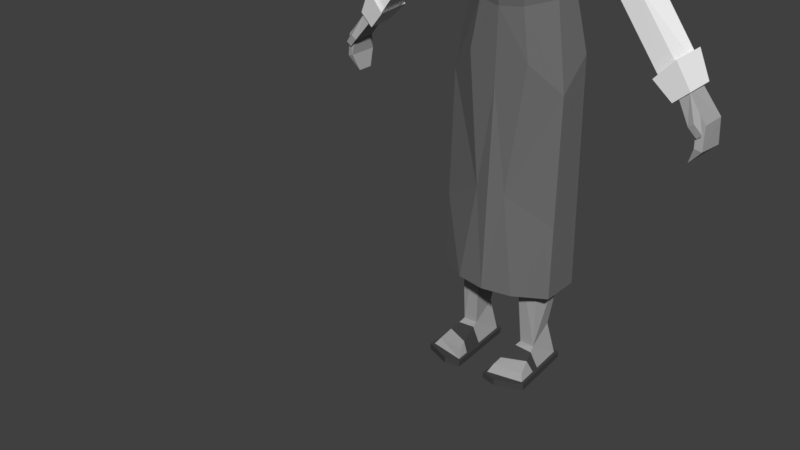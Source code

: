 # Source: Kris.blend  (saved by Blender 2.79.0; exported with 4.5.12 LTS)
import bpy
from mathutils import Matrix  # noqa: F401  (used for matrix-valued properties, if any)

bpy.ops.wm.read_factory_settings(use_empty=True)
scene = bpy.context.scene
scene.name = 'Scene'

# ---- collections
col_collection_1 = bpy.data.collections.new('Collection 1'); scene.collection.children.link(col_collection_1)

# ---- materials (node trees are filled in below, after node groups)
mat_skin = bpy.data.materials.new('Skin')
mat_skin.alpha_threshold = 0.0
mat_skin.use_transparent_shadow = False
mat_skin.diffuse_color = (0.3801, 0.3801, 0.3801, 1.0)
mat_skin.roughness = 0.5
mat_skin.line_color = (0.0, 0.0, 0.0, 1.0)
mat_dress = bpy.data.materials.new('Dress')
mat_dress.alpha_threshold = 0.0
mat_dress.use_transparent_shadow = False
mat_dress.diffuse_color = (0.1574, 0.1574, 0.1574, 1.0)
mat_dress.roughness = 0.5
mat_blouse = bpy.data.materials.new('Blouse')
mat_blouse.alpha_threshold = 0.0
mat_blouse.use_transparent_shadow = False
mat_blouse.diffuse_color = (0.855, 0.855, 0.855, 1.0)
mat_blouse.roughness = 0.5
mat_shoes = bpy.data.materials.new('Shoes')
mat_shoes.alpha_threshold = 0.0
mat_shoes.use_transparent_shadow = False
mat_shoes.diffuse_color = (0.06072, 0.06072, 0.06072, 1.0)
mat_shoes.roughness = 0.5
mat_buttons = bpy.data.materials.new('Buttons')
mat_buttons.alpha_threshold = 0.0
mat_buttons.use_transparent_shadow = False
mat_buttons.diffuse_color = (0.2462, 0.1852, 0.03507, 1.0)
mat_buttons.roughness = 0.5
mat_ribbons = bpy.data.materials.new('Ribbons')
mat_ribbons.alpha_threshold = 0.0
mat_ribbons.use_transparent_shadow = False
mat_ribbons.diffuse_color = (0.7399, 0.7158, 0.04886, 1.0)
mat_ribbons.roughness = 0.5
mat_hair = bpy.data.materials.new('Hair')
mat_hair.alpha_threshold = 0.0
mat_hair.use_transparent_shadow = False
mat_hair.diffuse_color = (0.03741, 0.03741, 0.03741, 1.0)
mat_hair.roughness = 0.5

# ---- material node trees

# ---- world
world_world = bpy.data.worlds.new('World'); scene.world = world_world
world_world.color = (0.05088, 0.05088, 0.05088)
world_world.use_sun_shadow = False
world_world.sun_shadow_jitter_overblur = 0.0
world_world.cycles.sampling_method = 'MANUAL'

# ---- meshes
me_cube = bpy.data.meshes.new('Cube')
me_cube.from_pydata([(1.143, 1.696, -0.6967), (1.143, 1.696, 0.07354), (0.5031, 8.155, 0.421), (0.4293, 6.878, 0.2436), (1.045, 9.175, -0.4524), (1.045, 9.004, -0.01188), (0.8795, 7.128, -0.5511), (1.005, 8.359, -0.5383), (0.8498, 6.995, -0.1081), (1.005, 8.301, 0.03223), (0.421, 7.259, -0.7733), (0.5864, 8.332, -0.9431), (0.4288, 9.047, 0.2443), (0.5374, 9.311, -0.6098), (0.5661, 1.696, 0.41), (0.5661, 1.696, -1.083), (0.7648, 9.381, -0.1865), (0.7552, 9.372, -0.1953), (3.348, 6.114, -0.4639), (3.266, 6.038, -0.03455), (3.027, 5.837, -0.5338), (3.001, 5.812, -0.006506), (2.194, 7.47, -0.06672), (2.236, 7.594, -0.432), (1.976, 7.293, -0.4794), (1.937, 7.241, -0.04286), (1.464, 8.934, -0.4475), (3.107, 6.588, -0.5267), (3.016, 6.514, 0.04882), (1.454, 8.774, -0.02504), (2.701, 6.179, -0.6083), (2.681, 6.145, 0.07868), (2.479, 7.359, -0.4288), (2.109, 7.025, -0.4945), (3.2, 6.166, -0.4168), (3.152, 6.124, -0.0962), (3.012, 6.008, -0.4691), (2.997, 5.994, -0.07526), (3.611, 5.616, -0.4566), (3.569, 5.58, -0.04058), (3.446, 5.478, -0.5244), (3.433, 5.466, -0.0134), (3.62, 5.15, -0.4906), (3.58, 5.161, -0.009167), (3.468, 5.196, -0.569), (3.455, 5.199, 0.02228), (3.35, 4.908, -0.3634), (3.35, 4.908, -0.05853), (3.07, 5.901, -0.06433), (3.226, 6.031, -0.08662), (3.313, 5.619, -0.03127), (3.449, 5.732, -0.05624), (3.57, 5.445, 0.04308), (3.426, 5.604, 0.06853), (3.334, 5.527, 0.05806), (3.479, 5.367, 0.03455), (0.4613, 8.57, 0.3334), (0.7523, 9.253, -0.5432), (0.7587, 9.024, 0.1072), (0.6784, 8.574, 0.1781), (0.5501, 9.011, -0.7066), (0.4474, 8.774, 0.2953), (1.045, 9.319, -0.1957), (1.061, 9.204, -0.4658), (0.8597, 9.753, -0.231), (1.057, 9.027, 0.01315), (0.4749, 8.577, 0.3656), (1.041, 9.35, -0.1946), (0.49, 9.42, -0.1888), (0.7697, 9.274, -0.5664), (0.7724, 9.041, 0.1354), (0.6966, 8.578, 0.2084), (0.5633, 9.018, -0.7389), (0.4214, 9.447, -0.1883), (0.3447, 9.176, 0.1161), (0.2854, 9.375, -0.4652), (0.8899, 9.315, -0.02904), (0.6862, 10.07, -0.1186), (0.8153, 10.86, 0.6271), (0.6481, 10.32, 0.4934), (0.5565, 9.836, 0.1089), (0.77, 11.01, 0.6084), (0.8216, 10.48, -0.009645), (0.8489, 10.97, 0.3524), (1.008, 11.02, -0.1138), (0.8115, 11.16, -0.8179), (0.7418, 11.79, 0.05374), (0.8933, 10.23, 0.03097), (0.8952, 10.02, 0.01609), (0.5925, 11.71, -0.5609), (0.6216, 11.79, 0.8216), (0.92, 11.19, 0.7687), (1.018, 11.07, 0.4236), (0.5639, 10.21, 0.8924), (0.1034, 11.27, 1.092), (0.6335, 9.505, 0.445), (0.2877, 10.46, 1.03), (0.5142, 11.24, 1.051), (0.4599, 11.11, 0.9775), (0.7528, 10.86, 0.8668), (0.9948, 11.32, 0.1376), (1.086, 10.88, 0.1972), (0.6927, 9.529, 0.1281), (0.694, 9.488, 0.2794), (0.8528, 9.543, 0.07654), (0.8391, 9.471, 0.3397), (0.9345, 9.507, 0.2083), (0.7392, 9.924, 0.3047), (0.9001, 9.901, 0.3681), (0.9768, 9.957, 0.2099), (0.8817, 10.0, 0.07345), (0.7468, 9.99, 0.1147), (0.5553, 8.892, 0.4423), (0.8665, 8.754, 0.1686), (0.913, 8.881, 0.3364), (1.097, 8.793, 0.1663), (0.5655, 8.396, 0.4988), (0.7419, 8.006, 0.2957), (0.7885, 8.132, 0.4635), (0.602, 7.692, 0.3153), (0.6452, 8.753, 0.217), (0.6201, 10.26, -0.7827), (0.8308, 9.278, -0.5035), (0.424, 8.751, 0.3455), (0.3628, 7.955, 0.5055), (0.2614, 8.875, 0.3311), (0.4317, 8.922, 0.4208), (0.5396, 9.002, 0.1935), (0.3936, 8.876, 0.2455), (0.227, 8.472, 0.4892), (0.6173, 9.158, 0.3278), (0.913, 8.081, 0.2149), (0.9595, 8.207, 0.3827), (1.115, 8.537, 0.1292), (0.9439, 7.767, 0.1161), (0.5084, 8.49, -0.8482), (0.8375, 10.14, -0.4584), (0.3047, 10.39, -0.9054), (0.5741, 9.686, -0.5056), (0.2466, 9.875, -0.863), (0.3297, 9.435, -0.8287), (0.1732, 7.804, -0.9953), (0.7624, 9.801, -0.8837), (0.4057, 10.82, -0.9244), (0.8198, 10.79, -0.5626), (0.2816, 9.724, -0.0008193), (0.4027, 9.883, -0.2228), (0.5077, 0.476, -0.09757), (0.05078, 5.088, 0.2621), (0.5077, 0.7637, -0.5483), (0.05078, 5.088, -0.7183), (0.7856, 0.476, -0.09757), (0.7569, 5.088, -0.00877), (0.7856, 0.7637, -0.5483), (0.868, 5.088, -0.6298), (0.3777, 2.865, 0.05938), (0.2993, 3.519, -0.5614), (1.02, 3.519, -0.5614), (0.8458, 2.865, -0.01923), (0.332, 3.371, 0.1509), (1.05, 2.729, -0.7024), (0.287, 2.467, -0.7024), (0.8458, 3.371, 0.07232), (0.9285, 0.2246, 0.4577), (0.4123, 0.1192, -0.661), (0.3913, 0.2677, 0.5814), (0.9037, 0.1192, -0.661), (0.3232, 0.1192, 0.6784), (0.9966, 0.1192, 0.5502), (0.9589, 0.1192, -0.7212), (1.062, 0.1192, 0.5997), (0.3562, 0.1192, -0.7203), (0.2693, 0.1192, 0.7398), (0.9634, -4.768e-07, -0.719), (1.065, -4.768e-07, 0.6018), (0.3608, -4.768e-07, -0.7192), (0.2727, -4.768e-07, 0.7411), (0.5603, 0.1192, 0.8066), (0.6575, 0.1192, -0.812), (0.6621, -4.768e-07, -0.8103), (0.5521, -4.768e-07, 0.8103), (0.9656, 0.1192, 0.1465), (0.3409, 0.1192, 0.4129), (0.8665, 0.3419, 0.2167), (0.4222, 0.3326, 0.4016), (0.3686, 0.1192, -0.004186), (0.9532, 0.1192, -0.01602), (0.8196, 0.416, 0.02244), (0.4858, 0.4465, 0.03016), (-1.143, 1.696, -0.6967), (-1.143, 1.696, 0.07354), (-0.5031, 8.155, 0.421), (-0.4293, 6.878, 0.2436), (-1.045, 9.175, -0.4524), (-1.045, 9.004, -0.01188), (-0.8795, 7.128, -0.5511), (-1.005, 8.359, -0.5383), (-0.8498, 6.995, -0.1081), (-1.005, 8.301, 0.03223), (-0.421, 7.259, -0.7733), (-0.5864, 8.332, -0.9431), (-0.4288, 9.047, 0.2443), (-0.5374, 9.311, -0.6098), (-0.5661, 1.696, 0.41), (-0.5661, 1.696, -1.083), (-1.49e-08, 1.696, -1.206), (-1.49e-08, 1.696, 0.5164), (-1.49e-08, 9.38, -0.5763), (-1.49e-08, 8.976, 0.3295), (-0.7648, 9.381, -0.1865), (-1.49e-08, 7.302, -0.8376), (-1.49e-08, 6.833, 0.3256), (-0.7552, 9.372, -0.1953), (-3.348, 6.114, -0.4639), (-3.266, 6.038, -0.03455), (-3.027, 5.837, -0.5338), (-3.001, 5.812, -0.006506), (-2.194, 7.47, -0.06672), (-2.236, 7.594, -0.432), (-1.976, 7.293, -0.4794), (-1.937, 7.241, -0.04286), (-1.464, 8.934, -0.4475), (-3.107, 6.588, -0.5267), (-3.016, 6.514, 0.04882), (-1.454, 8.774, -0.02504), (-2.701, 6.179, -0.6083), (-2.681, 6.145, 0.07868), (-2.479, 7.359, -0.4288), (-2.109, 7.025, -0.4945), (-3.2, 6.166, -0.4168), (-3.152, 6.124, -0.0962), (-3.012, 6.008, -0.4691), (-2.997, 5.994, -0.07526), (-3.611, 5.616, -0.4566), (-3.569, 5.58, -0.04058), (-3.446, 5.478, -0.5244), (-3.433, 5.466, -0.0134), (-3.62, 5.15, -0.4906), (-3.58, 5.161, -0.009167), (-3.468, 5.196, -0.569), (-3.455, 5.199, 0.02228), (-3.35, 4.908, -0.3634), (-3.35, 4.908, -0.05853), (-3.07, 5.901, -0.06433), (-3.226, 6.031, -0.08662), (-3.313, 5.619, -0.03127), (-3.449, 5.732, -0.05624), (-3.57, 5.445, 0.04308), (-3.426, 5.604, 0.06853), (-3.334, 5.527, 0.05806), (-3.479, 5.367, 0.03455), (-0.4613, 8.57, 0.3334), (-1.49e-08, 8.563, 0.4149), (-0.7523, 9.253, -0.5432), (-0.7587, 9.024, 0.1072), (-0.6784, 8.574, 0.1781), (-1.49e-08, 8.844, -0.8105), (-0.5501, 9.011, -0.7066), (-1.49e-08, 8.707, 0.385), (-0.4474, 8.774, 0.2953), (-1.045, 9.319, -0.1957), (-1.061, 9.204, -0.4658), (-0.8597, 9.753, -0.231), (-1.057, 9.027, 0.01315), (-0.4749, 8.577, 0.3656), (-1.041, 9.35, -0.1946), (-0.49, 9.42, -0.1888), (-1.49e-08, 8.537, -0.9178), (-1.49e-08, 8.135, 0.5119), (-1.49e-08, 8.57, 0.4493), (-0.7697, 9.274, -0.5664), (-0.7724, 9.041, 0.1354), (-0.6966, 8.578, 0.2084), (-1.49e-08, 8.855, -0.8444), (-0.5633, 9.018, -0.7389), (-1.49e-08, 9.07, 0.2248), (-0.4214, 9.447, -0.1883), (-0.3447, 9.176, 0.1161), (-0.2854, 9.375, -0.4652), (0.0, 10.0, -0.5524), (-0.8899, 9.315, -0.02904), (0.0, 10.67, 0.8952), (0.0, 9.701, -0.327), (-0.6862, 10.07, -0.1186), (-0.8153, 10.86, 0.6271), (0.0, 10.49, -0.9215), (0.0, 9.493, 0.4473), (-0.6481, 10.32, 0.4934), (0.0, 10.04, 0.75), (0.0, 10.3, 0.6238), (-0.5565, 9.836, 0.1089), (0.0, 11.03, 0.8775), (-0.77, 11.01, 0.6084), (-0.8216, 10.48, -0.009645), (-0.8489, 10.97, 0.3524), (-1.008, 11.02, -0.1138), (-0.8115, 11.16, -0.8179), (-0.7418, 11.79, 0.05374), (-0.8933, 10.23, 0.03097), (-0.8952, 10.02, 0.01609), (0.0, 11.23, -1.137), (0.0, 10.42, -1.031), (0.0, 11.95, -0.7146), (0.0, 11.27, 0.8977), (0.0, 11.66, 0.7434), (0.0, 12.04, 0.1091), (-0.5925, 11.71, -0.5609), (-0.6216, 11.79, 0.8216), (-0.92, 11.19, 0.7687), (-1.018, 11.07, 0.4236), (0.0, 11.85, 0.4231), (-0.5639, 10.21, 0.8924), (-0.1034, 11.27, 1.092), (-0.6335, 9.505, 0.445), (-0.2877, 10.46, 1.03), (-0.5142, 11.24, 1.051), (-0.4599, 11.11, 0.9775), (-0.7528, 10.86, 0.8668), (-0.9948, 11.32, 0.1376), (-1.086, 10.88, 0.1972), (-0.6927, 9.529, 0.1281), (-0.694, 9.488, 0.2794), (-0.8528, 9.543, 0.07654), (-0.8391, 9.471, 0.3397), (-0.9345, 9.507, 0.2083), (-0.7392, 9.924, 0.3047), (-0.9001, 9.901, 0.3681), (-0.9768, 9.957, 0.2099), (-0.8817, 10.0, 0.07345), (-0.7468, 9.99, 0.1147), (-0.5553, 8.892, 0.4423), (-0.8665, 8.754, 0.1686), (-0.913, 8.881, 0.3364), (-1.097, 8.793, 0.1663), (-0.5655, 8.396, 0.4988), (-0.7419, 8.006, 0.2957), (-0.7885, 8.132, 0.4635), (-1.49e-08, 8.99, -1.241), (-0.602, 7.692, 0.3153), (-0.6452, 8.753, 0.217), (-0.6201, 10.26, -0.7827), (-0.8308, 9.278, -0.5035), (-0.424, 8.751, 0.3455), (-0.3628, 7.955, 0.5055), (-0.2614, 8.875, 0.3311), (-0.4317, 8.922, 0.4208), (-0.5396, 9.002, 0.1935), (-0.3936, 8.876, 0.2455), (-0.227, 8.472, 0.4892), (-0.6173, 9.158, 0.3278), (-0.913, 8.081, 0.2149), (-0.9595, 8.207, 0.3827), (-1.115, 8.537, 0.1292), (-0.9439, 7.767, 0.1161), (-0.5084, 8.49, -0.8482), (-0.8375, 10.14, -0.4584), (-0.3047, 10.39, -0.9054), (-0.5741, 9.686, -0.5056), (-0.2466, 9.875, -0.863), (-1.49e-08, 8.955, -1.034), (-0.3297, 9.435, -0.8287), (-0.1732, 7.804, -0.9953), (-0.7624, 9.801, -0.8837), (-0.4057, 10.82, -0.9244), (-0.8198, 10.79, -0.5626), (0.0, 9.583, 0.1139), (-0.2816, 9.724, -0.0008193), (-0.4027, 9.883, -0.2228), (-1.49e-08, 9.23, -0.642), (-0.5077, 0.476, -0.09757), (-0.05078, 5.088, 0.2621), (-0.5077, 0.7637, -0.5483), (-0.05078, 5.088, -0.7183), (-0.7856, 0.476, -0.09757), (-0.7569, 5.088, -0.00877), (-0.7856, 0.7637, -0.5483), (-0.868, 5.088, -0.6298), (-0.3777, 2.865, 0.05938), (-0.2993, 3.519, -0.5614), (-1.02, 3.519, -0.5614), (-0.8458, 2.865, -0.01923), (-0.332, 3.371, 0.1509), (-1.05, 2.729, -0.7024), (-0.287, 2.467, -0.7024), (-0.8458, 3.371, 0.07232), (-0.9285, 0.2246, 0.4577), (-0.4123, 0.1192, -0.661), (-0.3913, 0.2677, 0.5814), (-0.9037, 0.1192, -0.661), (-0.3232, 0.1192, 0.6784), (-0.9966, 0.1192, 0.5502), (-0.9589, 0.1192, -0.7212), (-1.062, 0.1192, 0.5997), (-0.3562, 0.1192, -0.7203), (-0.2693, 0.1192, 0.7398), (-0.9634, -4.768e-07, -0.719), (-1.065, -4.768e-07, 0.6018), (-0.3608, -4.768e-07, -0.7192), (-0.2727, -4.768e-07, 0.7411), (-0.5603, 0.1192, 0.8066), (-0.6575, 0.1192, -0.812), (-0.6621, -4.768e-07, -0.8103), (-0.5521, -4.768e-07, 0.8103), (-0.9656, 0.1192, 0.1465), (-0.3409, 0.1192, 0.4129), (-0.8665, 0.3419, 0.2167), (-0.4222, 0.3326, 0.4016), (-0.3686, 0.1192, -0.004186), (-0.9532, 0.1192, -0.01602), (-0.8196, 0.416, 0.02244), (-0.4858, 0.4465, 0.03016), (0.8597, 9.753, -0.231), (0.8899, 9.315, -0.02904), (0.8952, 10.02, 0.01609), (0.6201, 10.26, -0.7827), (0.8308, 9.278, -0.5035), (0.5084, 8.49, -0.8482), (0.8375, 10.14, -0.4584), (0.3047, 10.39, -0.9054), (0.5741, 9.686, -0.5056), (0.2466, 9.875, -0.863), (0.3297, 9.435, -0.8287), (0.1732, 7.804, -0.9953), (-0.8597, 9.753, -0.231), (-0.8899, 9.315, -0.02904), (-0.8952, 10.02, 0.01609), (0.0, 10.42, -1.031), (-0.6201, 10.26, -0.7827), (-0.8308, 9.278, -0.5035), (-0.5084, 8.49, -0.8482), (-0.8375, 10.14, -0.4584), (-0.3047, 10.39, -0.9054), (-0.5741, 9.686, -0.5056), (-0.2466, 9.875, -0.863), (-1.49e-08, 8.955, -1.034), (-0.3297, 9.435, -0.8287), (-0.1732, 7.804, -0.9953), (1.143, 1.696, -0.6967), (1.143, 1.696, 0.07354), (0.4293, 6.878, 0.2436), (0.5743, 5.972, 0.2676), (0.6086, 6.186, -1.036), (1.098, 6.012, -0.6632), (0.8795, 7.128, -0.5511), (1.103, 5.461, -0.03248), (0.8498, 6.995, -0.1081), (0.421, 7.259, -0.7733), (0.5661, 1.696, 0.41), (0.5661, 1.696, -1.083), (0.5856, 3.756, -1.062), (0.2893, 3.556, 0.348), (1.124, 3.487, -0.6828), (1.128, 3.073, 0.03475), (-1.143, 1.696, -0.6967), (-1.143, 1.696, 0.07354), (-0.4293, 6.878, 0.2436), (-0.5743, 5.972, 0.2676), (-0.6086, 6.186, -1.036), (-1.098, 6.012, -0.6632), (-0.8795, 7.128, -0.5511), (-1.103, 5.461, -0.03248), (-0.8498, 6.995, -0.1081), (-0.421, 7.259, -0.7733), (-0.5661, 1.696, 0.41), (-0.5661, 1.696, -1.083), (-1.49e-08, 1.696, -1.206), (-1.49e-08, 1.696, 0.5164), (-1.49e-08, 7.302, -0.8376), (-1.49e-08, 6.201, -1.128), (-1.49e-08, 5.482, 0.355), (-1.49e-08, 6.833, 0.3256), (-0.5856, 3.756, -1.062), (-0.2893, 3.556, 0.348), (-1.124, 3.487, -0.6828), (-1.128, 3.073, 0.03475), (-1.49e-08, 3.054, 0.4585), (-1.49e-08, 3.803, -1.169)], [], [(22, 19, 18, 32), (8, 9, 2, 3), (58, 59, 71, 70), (7, 6, 10, 11), (4, 7, 63), (60, 57, 69, 72), (6, 7, 9, 8), (3, 2, 268, 211), (11, 10, 210, 267), (13, 368, 207), (67, 16, 70, 65), (13, 207, 75), (21, 31, 30, 20), (33, 32, 18, 20), (25, 24, 33), (22, 25, 21, 19), (29, 9, 25, 22), (9, 7, 24, 25), (7, 26, 23, 24), (26, 29, 22, 23), (4, 62, 5, 29, 26), (7, 4, 26), (19, 28, 31, 21), (5, 9, 29), (18, 27, 28, 19), (20, 30, 27, 18), (24, 23, 32, 33), (23, 22, 32), (21, 25, 33, 20), (18, 19, 35, 34), (20, 18, 34, 36), (21, 20, 36, 37), (19, 21, 37, 35), (51, 50, 41, 39), (34, 35, 49, 51, 39, 38), (36, 34, 38, 40), (37, 36, 40, 41, 50, 48), (38, 39, 43, 42), (40, 38, 42, 44), (41, 40, 44, 45), (39, 41, 45, 43), (45, 44, 46, 47), (43, 45, 47), (42, 43, 47, 46), (44, 42, 46), (35, 37, 48, 49), (49, 48, 54, 53), (53, 54, 55, 52), (50, 51, 52, 55), (48, 50, 55, 54), (51, 49, 53, 52), (56, 59, 58, 61), (252, 56, 61, 258), (58, 17, 68, 12), (256, 60, 72, 273), (57, 60, 13), (258, 61, 12, 208), (61, 58, 12), (5, 62, 67, 65), (63, 69, 16, 67), (9, 65, 70, 71), (7, 11, 72), (2, 66, 269, 268), (273, 72, 11, 267), (2, 9, 71, 66), (63, 7, 72, 69), (9, 5, 65), (59, 56, 66, 71), (12, 74, 275, 208), (67, 62, 4, 63), (56, 252, 269, 66), (57, 17, 16, 69), (16, 17, 58, 70), (68, 17, 13), (73, 75, 279, 146), (68, 13, 75, 73), (275, 74, 145, 365), (68, 73, 74, 12), (75, 207, 279), (74, 73, 146, 145), (291, 81, 91, 97, 94), (281, 78, 81, 291), (82, 77, 88, 87), (81, 83, 92, 91), (77, 285, 301, 137, 121, 136, 88), (282, 146, 77, 80, 145), (281, 289, 79, 78), (289, 288, 79), (79, 288, 286, 80), (282, 279, 285, 77, 146), (77, 79, 80), (84, 87, 88, 144, 85), (108, 107, 103, 105), (83, 81, 78), (82, 83, 78, 79, 77), (84, 85, 89, 86), (84, 86, 100), (84, 100, 101), (300, 302, 89, 85), (300, 85, 143, 301), (144, 88, 136), (305, 310, 86), (305, 86, 89, 302), (97, 91, 90), (92, 86, 90, 91), (310, 304, 90), (303, 94, 90, 304), (91, 97, 98, 93, 99), (91, 99, 95, 92), (94, 97, 90), (86, 310, 90), (303, 291, 94), (96, 98, 97, 94), (106, 105, 114, 115), (100, 86, 92), (101, 100, 92), (110, 109, 106, 104), (109, 108, 105, 106), (107, 111, 102, 103), (111, 110, 104, 102), (82, 87, 110, 111), (83, 82, 111, 107), (101, 92, 108, 109), (87, 101, 109, 110), (92, 83, 107, 108), (105, 103, 130, 112, 114), (104, 106, 115, 113), (114, 112, 116, 118), (134, 132, 131), (113, 117, 119, 120), (114, 113, 131, 132), (119, 117, 118), (103, 102, 125, 126), (120, 124, 123), (123, 127, 102, 104, 113, 120), (116, 124, 120), (102, 128, 125), (126, 125, 129), (125, 128, 129), (112, 130, 127, 123), (129, 128, 126), (130, 103, 102, 127), (130, 103, 126), (127, 128, 102), (130, 126, 128, 127), (115, 114, 132, 133), (131, 133, 134), (113, 115, 133, 131), (133, 132, 134), (116, 112, 123, 124), (114, 118, 117, 113), (116, 119, 118), (119, 116, 120), (301, 143, 85, 121, 137), (121, 135, 140, 139, 137), (136, 88, 64), (87, 84, 101), (95, 99, 81), (99, 91, 81), (137, 139, 337, 301), (135, 121, 136, 138), (301, 137, 139, 359), (359, 139, 140, 141), (144, 142, 85), (142, 143, 85), (142, 144, 143), (365, 282, 145, 80, 286), (76, 64, 88), (85, 144, 136, 121), (138, 136, 64, 122), (368, 13, 60, 256), (13, 17, 57), (159, 148, 150, 156), (156, 150, 154, 157), (157, 154, 152, 162), (162, 152, 148, 159), (153, 151, 166), (154, 150, 148, 152), (151, 158, 155, 147), (153, 160, 157, 158, 151), (161, 156, 157, 160), (147, 155, 156, 161, 149), (158, 162, 159, 155), (157, 162, 158), (149, 161, 160, 153), (155, 159, 156), (168, 167, 172, 177, 170), (167, 168, 163, 165), (149, 153, 166, 164), (147, 149, 164), (147, 164, 185, 188), (151, 147, 188, 187), (166, 151, 187, 186), (179, 180, 176, 175), (167, 182, 185, 164, 171, 172), (164, 166, 169, 178, 171), (178, 169, 173, 179), (172, 171, 175, 176), (177, 172, 176, 180), (169, 170, 174, 173), (166, 186, 181, 168, 170, 169), (170, 177, 180, 174), (171, 178, 179, 175), (173, 174, 180, 179), (183, 184, 165, 163), (181, 183, 163, 168), (184, 182, 167, 165), (187, 188, 184, 183), (186, 187, 183, 181), (188, 185, 182, 184), (148, 152, 14, 206), (14, 152, 1), (154, 0, 1, 152), (15, 0, 154), (15, 154, 150, 205), (217, 227, 213, 214), (197, 192, 191, 198), (254, 271, 272, 255), (196, 200, 199, 195), (193, 261, 196), (257, 274, 270, 253), (195, 197, 198, 196), (192, 211, 268, 191), (200, 267, 210, 199), (202, 207, 368), (265, 263, 271, 209), (202, 278, 207), (216, 215, 225, 226), (228, 215, 213, 227), (220, 228, 219), (217, 214, 216, 220), (224, 217, 220, 198), (198, 220, 219, 196), (196, 219, 218, 221), (221, 218, 217, 224), (193, 221, 224, 194, 260), (196, 221, 193), (214, 216, 226, 223), (194, 224, 198), (213, 214, 223, 222), (215, 213, 222, 225), (219, 228, 227, 218), (218, 227, 217), (216, 215, 228, 220), (213, 229, 230, 214), (215, 231, 229, 213), (216, 232, 231, 215), (214, 230, 232, 216), (246, 234, 236, 245), (229, 233, 234, 246, 244, 230), (231, 235, 233, 229), (232, 243, 245, 236, 235, 231), (233, 237, 238, 234), (235, 239, 237, 233), (236, 240, 239, 235), (234, 238, 240, 236), (240, 242, 241, 239), (238, 242, 240), (237, 241, 242, 238), (239, 241, 237), (230, 244, 243, 232), (244, 248, 249, 243), (248, 247, 250, 249), (245, 250, 247, 246), (243, 249, 250, 245), (246, 247, 248, 244), (251, 259, 254, 255), (252, 258, 259, 251), (254, 201, 266, 212), (256, 273, 274, 257), (253, 202, 257), (258, 208, 201, 259), (259, 201, 254), (194, 263, 265, 260), (261, 265, 209, 270), (198, 272, 271, 263), (196, 274, 200), (191, 268, 269, 264), (273, 267, 200, 274), (191, 264, 272, 198), (261, 270, 274, 196), (198, 263, 194), (255, 272, 264, 251), (201, 208, 275, 277), (265, 261, 193, 260), (251, 264, 269, 252), (253, 270, 209, 212), (209, 271, 254, 212), (266, 202, 212), (276, 367, 279, 278), (266, 276, 278, 202), (275, 365, 366, 277), (266, 201, 277, 276), (278, 279, 207), (277, 366, 367, 276), (291, 312, 315, 308, 292), (281, 291, 292, 284), (293, 298, 299, 283), (292, 308, 309, 294), (283, 299, 355, 340, 356, 301, 285), (282, 366, 290, 283, 367), (281, 284, 287, 289), (289, 287, 288), (287, 290, 286, 288), (282, 367, 283, 285, 279), (283, 290, 287), (295, 296, 364, 299, 298), (326, 323, 321, 325), (294, 284, 292), (293, 283, 287, 284, 294), (295, 297, 306, 296), (295, 318, 297), (295, 319, 318), (300, 296, 306, 302), (300, 301, 363, 296), (364, 355, 299), (305, 297, 310), (305, 302, 306, 297), (315, 307, 308), (309, 308, 307, 297), (310, 307, 304), (303, 304, 307, 312), (308, 317, 311, 316, 315), (308, 309, 313, 317), (312, 307, 315), (297, 307, 310), (303, 312, 291), (314, 312, 315, 316), (324, 333, 332, 323), (318, 309, 297), (319, 309, 318), (328, 322, 324, 327), (327, 324, 323, 326), (325, 321, 320, 329), (329, 320, 322, 328), (293, 329, 328, 298), (294, 325, 329, 293), (319, 327, 326, 309), (298, 328, 327, 319), (309, 326, 325, 294), (323, 332, 330, 349, 321), (322, 331, 333, 324), (332, 336, 334, 330), (353, 350, 351), (331, 339, 338, 335), (332, 351, 350, 331), (338, 336, 335), (321, 345, 344, 320), (339, 342, 343), (342, 339, 331, 322, 320, 346), (334, 339, 343), (320, 344, 347), (345, 348, 344), (344, 348, 347), (330, 342, 346, 349), (348, 345, 347), (349, 346, 320, 321), (349, 345, 321), (346, 320, 347), (349, 346, 347, 345), (333, 352, 351, 332), (350, 353, 352), (331, 350, 352, 333), (352, 353, 351), (334, 343, 342, 330), (332, 331, 335, 336), (334, 336, 338), (338, 339, 334), (301, 356, 340, 296, 363), (340, 356, 358, 360, 354), (355, 262, 299), (298, 319, 295), (313, 292, 317), (317, 292, 308), (356, 301, 337, 358), (354, 357, 355, 340), (301, 359, 358, 356), (359, 361, 360, 358), (364, 296, 362), (362, 296, 363), (362, 363, 364), (365, 286, 290, 366, 282), (280, 299, 262), (296, 340, 355, 364), (357, 341, 262, 355), (368, 256, 257, 202), (202, 253, 212), (381, 378, 372, 370), (378, 379, 376, 372), (379, 384, 374, 376), (384, 381, 370, 374), (375, 388, 373), (376, 374, 370, 372), (373, 369, 377, 380), (375, 373, 380, 379, 382), (383, 382, 379, 378), (369, 371, 383, 378, 377), (380, 377, 381, 384), (379, 380, 384), (371, 375, 382, 383), (377, 378, 381), (390, 392, 399, 394, 389), (389, 387, 385, 390), (371, 386, 388, 375), (369, 386, 371), (369, 410, 407, 386), (373, 409, 410, 369), (388, 408, 409, 373), (401, 397, 398, 402), (389, 394, 393, 386, 407, 404), (386, 393, 400, 391, 388), (400, 401, 395, 391), (394, 398, 397, 393), (399, 402, 398, 394), (391, 395, 396, 392), (388, 391, 392, 390, 403, 408), (392, 396, 402, 399), (393, 397, 401, 400), (395, 401, 402, 396), (405, 385, 387, 406), (403, 390, 385, 405), (406, 387, 389, 404), (409, 405, 406, 410), (408, 403, 405, 409), (410, 406, 404, 407), (370, 206, 203, 374), (203, 190, 374), (376, 374, 190, 189), (204, 376, 189), (204, 205, 372, 376), (150, 372, 205), (148, 206, 370), (414, 418, 420, 421, 416), (417, 411, 413), (416, 419, 417, 414), (426, 434, 420, 418), (434, 422, 421, 420), (412, 413, 411), (419, 415, 411, 417), (427, 429, 435, 433, 431), (430, 425, 423), (429, 427, 430, 432), (426, 431, 433, 434), (434, 433, 435, 436), (424, 423, 425), (432, 430, 423, 428), (444, 445, 439, 440), (476, 449, 448, 465), (452, 450, 447, 438), (449, 451, 437, 448), (451, 452, 438, 437), (443, 442, 441, 446), (442, 443, 445, 444), (440, 439, 470, 469), (450, 475, 466, 447), (446, 441, 468, 467), (469, 475, 450), (442, 444, 452, 451), (441, 442, 451, 449), (444, 440, 450, 452), (468, 441, 449, 476), (460, 456, 455, 461), (476, 465, 464, 471), (474, 454, 463, 472), (471, 464, 453, 473), (473, 453, 454, 474), (459, 462, 457, 458), (458, 460, 461, 459), (456, 469, 470, 455), (472, 463, 466, 475), (462, 467, 468, 457), (472, 475, 469), (458, 473, 474, 460), (457, 471, 473, 458), (460, 474, 472, 456), (468, 476, 471, 457), (440, 469, 450), (456, 472, 469)])
me_cube.polygons.foreach_set('material_index', [2, 1, 1, 1, 1, 1, 1, 1, 1, 0, 1, 0, 2, 2, 2, 2, 2, 2, 2, 2, 2, 2, 2, 2, 2, 2, 2, 2, 2, 2, 2, 2, 2, 0, 0, 0, 0, 0, 0, 0, 0, 0, 0, 0, 0, 1, 0, 0, 0, 0, 0, 2, 2, 0, 1, 2, 0, 0, 1, 1, 1, 1, 1, 1, 1, 1, 1, 1, 0, 1, 1, 1, 1, 0, 0, 0, 0, 0, 0, 0, 6, 0, 6, 6, 6, 0, 0, 0, 0, 0, 0, 6, 5, 0, 0, 6, 6, 6, 6, 6, 6, 6, 6, 6, 6, 6, 6, 6, 6, 6, 6, 6, 6, 6, 6, 6, 5, 5, 5, 5, 6, 6, 6, 6, 6, 6, 6, 6, 6, 6, 6, 6, 6, 6, 6, 6, 6, 6, 6, 6, 6, 6, 6, 6, 6, 6, 6, 6, 6, 6, 6, 6, 6, 6, 6, 6, 6, 6, 6, 6, 6, 6, 6, 6, 6, 6, 0, 6, 6, 6, 2, 2, 0, 0, 0, 0, 0, 0, 0, 0, 0, 0, 0, 0, 0, 0, 3, 0, 0, 0, 0, 0, 0, 3, 3, 3, 3, 3, 3, 3, 3, 3, 3, 3, 0, 0, 0, 3, 3, 3, 1, 1, 1, 1, 1, 2, 1, 1, 1, 1, 1, 1, 1, 1, 0, 1, 0, 2, 2, 2, 2, 2, 2, 2, 2, 2, 2, 2, 2, 2, 2, 2, 2, 2, 2, 2, 2, 2, 0, 0, 0, 0, 0, 0, 0, 0, 0, 0, 0, 0, 1, 0, 0, 0, 0, 0, 2, 2, 0, 1, 2, 0, 0, 1, 1, 1, 1, 1, 1, 1, 1, 1, 1, 0, 1, 1, 1, 1, 0, 0, 0, 0, 0, 0, 0, 6, 0, 6, 6, 6, 0, 0, 0, 0, 0, 0, 6, 5, 0, 0, 6, 6, 6, 6, 6, 6, 6, 6, 6, 6, 6, 6, 6, 6, 6, 6, 6, 6, 6, 6, 6, 5, 5, 5, 5, 6, 6, 6, 6, 6, 6, 6, 6, 6, 6, 6, 6, 6, 6, 6, 6, 6, 6, 6, 6, 6, 6, 6, 6, 6, 6, 6, 6, 6, 6, 6, 6, 6, 6, 6, 6, 6, 6, 6, 6, 6, 6, 6, 6, 6, 6, 0, 6, 6, 6, 2, 2, 0, 0, 0, 0, 0, 0, 0, 0, 0, 0, 0, 0, 0, 0, 3, 0, 0, 0, 0, 0, 0, 3, 3, 3, 3, 3, 3, 3, 3, 3, 3, 3, 0, 0, 0, 3, 3, 3, 1, 1, 1, 1, 1, 1, 1, 6, 6, 6, 6, 6, 6, 6, 6, 6, 6, 6, 6, 6, 6, 1, 1, 1, 1, 1, 1, 1, 1, 1, 1, 1, 1, 1, 1, 1, 1, 1, 1, 1, 1, 1, 1, 1, 1, 1, 1, 1, 1, 1, 1, 1, 1])
_uv = me_cube.uv_layers.new(name='UVMap')
_uv.uv.foreach_set('vector', [0.27, 0.8329, 0.2626, 0.8965, 0.2405, 0.8892, 0.2503, 0.8337, 0.1162, 0.2901, 0.125, 0.3587, 0.1002, 0.351, 0.09551, 0.2839, 0.9715, 0.6093, 0.9767, 0.6249, 0.9757, 0.6261, 0.9702, 0.61, 0.163, 0.3624, 0.1696, 0.2977, 0.1944, 0.3043, 0.1861, 0.3605, 0.1052, 0.8905, 0.1061, 0.8477, 0.1061, 0.8921, 0.2043, 0.7442, 0.1937, 0.7355, 0.1948, 0.7344, 0.2058, 0.7432, 0.6349, 0.2779, 0.6357, 0.2131, 0.6659, 0.2161, 0.6584, 0.285, 0.09551, 0.2839, 0.1002, 0.351, 0.074, 0.3499, 0.07318, 0.2815, 0.1861, 0.3605, 0.1944, 0.3043, 0.2169, 0.3065, 0.2171, 0.3713, 0.8999, 0.07892, 0.8993, 0.05031, 0.9072, 0.05149, 0.126, 0.4139, 0.1114, 0.4155, 0.1132, 0.3976, 0.1277, 0.3969, 0.1993, 0.746, 0.2028, 0.7741, 0.1942, 0.7605, 0.7069, 0.1808, 0.7028, 0.1565, 0.7393, 0.1567, 0.7349, 0.1814, 0.7569, 0.3377, 0.7833, 0.3345, 0.7832, 0.4143, 0.7607, 0.4165, 0.7113, 0.08737, 0.7346, 0.0871, 0.7348, 0.1024, 0.8433, 0.576, 0.8253, 0.5737, 0.8286, 0.4802, 0.8468, 0.4821, 0.8506, 0.6543, 0.817, 0.6471, 0.8253, 0.5737, 0.8433, 0.576, 0.709, 0.01316, 0.7393, 0.01156, 0.7346, 0.0871, 0.7113, 0.08737, 0.7493, 0.2471, 0.7869, 0.2361, 0.7798, 0.3171, 0.7593, 0.3222, 0.9078, 0.7683, 0.8854, 0.7601, 0.8884, 0.6995, 0.9078, 0.7062, 0.8102, 0.4556, 0.8102, 0.4421, 0.8106, 0.4325, 0.8324, 0.4335, 0.8326, 0.4556, 0.7493, 0.2471, 0.776, 0.2131, 0.7869, 0.2361, 0.8468, 0.4821, 0.8506, 0.5099, 0.825, 0.5039, 0.8286, 0.4802, 0.8398, 0.6764, 0.817, 0.6471, 0.8506, 0.6543, 0.2405, 0.8892, 0.2402, 0.8667, 0.27, 0.8749, 0.2626, 0.8965, 0.7607, 0.4165, 0.7567, 0.392, 0.7869, 0.3866, 0.7832, 0.4143, 0.7593, 0.3222, 0.7798, 0.3171, 0.7833, 0.3345, 0.7569, 0.3377, 0.9702, 0.6656, 0.9805, 0.6493, 0.9805, 0.6735, 0.7069, 0.1808, 0.7113, 0.08737, 0.7348, 0.1024, 0.7349, 0.1814, 0.9871, 0.9412, 0.9871, 0.9641, 0.9798, 0.9609, 0.98, 0.9438, 0.9881, 0.2131, 0.9881, 0.2355, 0.9811, 0.2315, 0.9808, 0.2185, 0.9797, 0.8035, 0.9797, 0.8313, 0.9707, 0.8283, 0.9704, 0.8076, 0.5216, 0.9701, 0.5216, 0.9883, 0.5141, 0.9824, 0.5142, 0.9718, 0.823, 0.9119, 0.8304, 0.9175, 0.8243, 0.9258, 0.817, 0.9202, 0.9036, 0.1762, 0.8864, 0.175, 0.8857, 0.1709, 0.8833, 0.1577, 0.8822, 0.151, 0.9044, 0.1515, 0.1798, 0.9004, 0.1677, 0.9054, 0.1557, 0.8713, 0.1664, 0.867, 0.8889, 0.457, 0.8681, 0.4552, 0.8683, 0.4191, 0.8953, 0.4214, 0.8934, 0.4315, 0.89, 0.4508, 0.9044, 0.1515, 0.8822, 0.151, 0.8789, 0.1296, 0.9044, 0.1275, 0.1664, 0.867, 0.1557, 0.8713, 0.1627, 0.8478, 0.1699, 0.8524, 0.8953, 0.4214, 0.8683, 0.4191, 0.8675, 0.4068, 0.8987, 0.4101, 0.817, 0.9202, 0.8243, 0.9258, 0.8237, 0.9399, 0.8174, 0.9422, 0.8987, 0.4101, 0.8675, 0.4068, 0.8799, 0.4001, 0.896, 0.4015, 0.8174, 0.9422, 0.8237, 0.9399, 0.8304, 0.9548, 0.9044, 0.1275, 0.8789, 0.1296, 0.8801, 0.1143, 0.8962, 0.113, 0.1699, 0.8524, 0.1627, 0.8478, 0.1798, 0.84, 0.01197, 0.9222, 0.0226, 0.9229, 0.0224, 0.9292, 0.01177, 0.9285, 0.01177, 0.9285, 0.0224, 0.9292, 0.0226, 0.9535, 0.01627, 0.9531, 0.01627, 0.9531, 0.0226, 0.9535, 0.0216, 0.9647, 0.01525, 0.9643, 0.4092, 0.9748, 0.4, 0.9758, 0.4029, 0.9596, 0.4092, 0.9589, 0.89, 0.4508, 0.8934, 0.4315, 0.8984, 0.4161, 0.8987, 0.4275, 0.01166, 0.9481, 0.01177, 0.9285, 0.01627, 0.9531, 0.01525, 0.9643, 0.8612, 0.7662, 0.8608, 0.7769, 0.8369, 0.7804, 0.8504, 0.7651, 0.8621, 0.7424, 0.8612, 0.7662, 0.8504, 0.7651, 0.8544, 0.7421, 0.1598, 0.7413, 0.1756, 0.7389, 0.1778, 0.7526, 0.1559, 0.7597, 0.2151, 0.7714, 0.2043, 0.7442, 0.2058, 0.7432, 0.2169, 0.7711, 0.8955, 0.08988, 0.884, 0.07732, 0.8999, 0.07892, 0.8544, 0.7421, 0.8504, 0.7651, 0.836, 0.7637, 0.8401, 0.7417, 0.8504, 0.7651, 0.8369, 0.7804, 0.836, 0.7637, 0.08121, 0.8838, 0.0923, 0.8991, 0.09236, 0.9007, 0.08001, 0.8851, 0.1867, 0.7203, 0.1948, 0.7344, 0.175, 0.7385, 0.1727, 0.7241, 0.125, 0.3587, 0.1277, 0.3969, 0.1132, 0.3976, 0.1095, 0.3733, 0.163, 0.3624, 0.1861, 0.3605, 0.1869, 0.3968, 0.1002, 0.351, 0.09847, 0.3732, 0.07374, 0.3728, 0.074, 0.3499, 0.217, 0.3881, 0.1869, 0.3968, 0.1861, 0.3605, 0.2171, 0.3713, 0.1002, 0.351, 0.125, 0.3587, 0.1095, 0.3733, 0.09847, 0.3732, 0.1599, 0.4069, 0.163, 0.3624, 0.1869, 0.3968, 0.1756, 0.4105, 0.07571, 0.8474, 0.08121, 0.8838, 0.08001, 0.8851, 0.9364, 0.3848, 0.9281, 0.3962, 0.9264, 0.3954, 0.9348, 0.3838, 0.1559, 0.7597, 0.1634, 0.7629, 0.1612, 0.7817, 0.1557, 0.7826, 0.09236, 0.9007, 0.0923, 0.8991, 0.1052, 0.8905, 0.1061, 0.8921, 0.9281, 0.3962, 0.9238, 0.4204, 0.922, 0.4204, 0.9264, 0.3954, 0.1937, 0.7355, 0.1756, 0.7389, 0.175, 0.7385, 0.1948, 0.7344, 0.9763, 0.5883, 0.9767, 0.5881, 0.9715, 0.6093, 0.9702, 0.61, 0.1778, 0.7526, 0.1756, 0.7389, 0.1993, 0.746, 0.9201, 0.3245, 0.9349, 0.3202, 0.9349, 0.3473, 0.9193, 0.3443, 0.1778, 0.7526, 0.1993, 0.746, 0.1942, 0.7605, 0.1785, 0.7562, 0.7529, 0.8711, 0.7623, 0.8552, 0.7879, 0.8661, 0.7782, 0.8774, 0.1778, 0.7526, 0.1785, 0.7562, 0.1634, 0.7629, 0.1559, 0.7597, 0.7665, 0.9577, 0.7529, 0.9507, 0.7665, 0.924, 0.9047, 0.309, 0.9201, 0.3245, 0.9193, 0.3443, 0.9088, 0.3351, 0.5141, 0.8658, 0.5464, 0.849, 0.5576, 0.8536, 0.5419, 0.8639, 0.5246, 0.8737, 0.4671, 0.7657, 0.4754, 0.7272, 0.4828, 0.7293, 0.4845, 0.7654, 0.9782, 0.7585, 0.9782, 0.7799, 0.9674, 0.7783, 0.9707, 0.7688, 0.4574, 0.1405, 0.4699, 0.139, 0.4669, 0.1451, 0.4502, 0.1512, 0.9437, 0.1229, 0.9437, 0.1761, 0.938, 0.1778, 0.9343, 0.1666, 0.9277, 0.1526, 0.9306, 0.1339, 0.9423, 0.113, 0.663, 0.806, 0.6624, 0.819, 0.6613, 0.8311, 0.6469, 0.8231, 0.6493, 0.8142, 0.4671, 0.7657, 0.4489, 0.7672, 0.4496, 0.7364, 0.4754, 0.7272, 0.4489, 0.7672, 0.4364, 0.767, 0.4496, 0.7364, 0.6367, 0.8519, 0.6181, 0.8378, 0.624, 0.8083, 0.6469, 0.8231, 0.9164, 0.892, 0.9164, 0.9064, 0.9164, 0.9298, 0.8818, 0.9087, 0.8962, 0.9003, 0.6613, 0.8311, 0.6367, 0.8519, 0.6469, 0.8231, 0.493, 0.1412, 0.484, 0.1032, 0.4842, 0.0933, 0.5141, 0.1275, 0.5274, 0.1448, 0.846, 0.1251, 0.8378, 0.125, 0.839, 0.1055, 0.847, 0.1059, 0.6536, 0.8807, 0.6419, 0.8855, 0.639, 0.8793, 0.663, 0.8528, 0.6536, 0.8807, 0.639, 0.8793, 0.6367, 0.8519, 0.6613, 0.8311, 0.493, 0.1412, 0.5274, 0.1448, 0.5158, 0.1695, 0.4862, 0.176, 0.493, 0.1412, 0.4862, 0.176, 0.4814, 0.1564, 0.493, 0.1412, 0.4814, 0.1564, 0.4776, 0.1361, 0.4845, 0.6689, 0.4837, 0.704, 0.4544, 0.6928, 0.4441, 0.6661, 0.4845, 0.6689, 0.4441, 0.6661, 0.4641, 0.6493, 0.4841, 0.6296, 0.5141, 0.1275, 0.4842, 0.0933, 0.5076, 0.09734, 0.7245, 0.859, 0.7243, 0.8741, 0.688, 0.8561, 0.7245, 0.859, 0.688, 0.8561, 0.6953, 0.8263, 0.7245, 0.819, 0.5419, 0.8639, 0.5576, 0.8536, 0.5576, 0.8857, 0.4669, 0.1451, 0.4862, 0.176, 0.4485, 0.177, 0.4502, 0.1512, 0.7243, 0.8741, 0.7242, 0.8896, 0.6939, 0.8934, 0.5196, 0.8765, 0.5246, 0.8737, 0.5576, 0.8857, 0.5275, 0.8937, 0.5576, 0.8536, 0.5419, 0.8639, 0.5364, 0.8594, 0.5255, 0.8266, 0.5433, 0.8424, 0.4502, 0.1512, 0.4444, 0.134, 0.4618, 0.06697, 0.4669, 0.1451, 0.5246, 0.8737, 0.5419, 0.8639, 0.5576, 0.8857, 0.688, 0.8561, 0.7243, 0.8741, 0.6939, 0.8934, 0.6241, 0.1858, 0.6147, 0.1858, 0.6213, 0.1764, 0.5159, 0.841, 0.5364, 0.8594, 0.5419, 0.8639, 0.5246, 0.8737, 0.8775, 0.303, 0.8704, 0.3004, 0.8703, 0.2706, 0.8795, 0.2676, 0.4814, 0.1564, 0.4862, 0.176, 0.4669, 0.1451, 0.4776, 0.1361, 0.4814, 0.1564, 0.4669, 0.1451, 0.9616, 0.4278, 0.9681, 0.4293, 0.9681, 0.4491, 0.9612, 0.4479, 0.878, 0.3228, 0.8702, 0.3196, 0.8704, 0.3004, 0.8775, 0.303, 0.9181, 0.2479, 0.9091, 0.2515, 0.9086, 0.2369, 0.9164, 0.2341, 0.3253, 0.7707, 0.3188, 0.7718, 0.3177, 0.7513, 0.3259, 0.7501, 0.3259, 0.7955, 0.3215, 0.7836, 0.3188, 0.7718, 0.3253, 0.7707, 0.9237, 0.2858, 0.9047, 0.2708, 0.9091, 0.2515, 0.9181, 0.2479, 0.8793, 0.3683, 0.8682, 0.3769, 0.8702, 0.3196, 0.878, 0.3228, 0.9597, 0.4162, 0.9681, 0.3838, 0.9681, 0.4293, 0.9616, 0.4278, 0.8409, 0.1826, 0.8331, 0.1768, 0.8378, 0.125, 0.846, 0.1251, 0.847, 0.1059, 0.839, 0.1055, 0.8379, 0.08785, 0.8372, 0.0736, 0.8556, 0.07576, 0.3177, 0.7513, 0.3129, 0.7499, 0.3018, 0.7131, 0.3139, 0.7102, 0.8556, 0.07576, 0.8372, 0.0736, 0.842, 0.04789, 0.8556, 0.03594, 0.3128, 0.9548, 0.3001, 0.9371, 0.3085, 0.9409, 0.3139, 0.7102, 0.3175, 0.6707, 0.3237, 0.6538, 0.3254, 0.7094, 0.3044, 0.9082, 0.3128, 0.912, 0.3085, 0.9409, 0.3001, 0.9371, 0.2141, 0.84, 0.2129, 0.8575, 0.2031, 0.8632, 0.839, 0.1055, 0.838, 0.1076, 0.8215, 0.07035, 0.8305, 0.07415, 0.3254, 0.7094, 0.3369, 0.6669, 0.337, 0.7086, 0.337, 0.7086, 0.332, 0.7221, 0.3259, 0.7501, 0.3177, 0.7513, 0.3139, 0.7102, 0.3254, 0.7094, 0.3362, 0.9313, 0.3452, 0.9082, 0.3452, 0.9539, 0.3259, 0.7501, 0.3391, 0.715, 0.3459, 0.7146, 0.8305, 0.07415, 0.8215, 0.07035, 0.8236, 0.04921, 0.3459, 0.7146, 0.3391, 0.715, 0.3459, 0.6936, 0.9237, 0.2132, 0.9182, 0.2229, 0.9112, 0.22, 0.9148, 0.2131, 0.2077, 0.9665, 0.2031, 0.9411, 0.2128, 0.9416, 0.9182, 0.2229, 0.9164, 0.2341, 0.9086, 0.2369, 0.9112, 0.22, 0.8379, 0.08785, 0.839, 0.1055, 0.8305, 0.07415, 0.332, 0.7221, 0.3391, 0.715, 0.3259, 0.7501, 0.2128, 0.9267, 0.2128, 0.9416, 0.2031, 0.9411, 0.2031, 0.9326, 0.8795, 0.2676, 0.8703, 0.2706, 0.8675, 0.2362, 0.8814, 0.2545, 0.3089, 0.6751, 0.3001, 0.6996, 0.3063, 0.6587, 0.3139, 0.7102, 0.3018, 0.7131, 0.3001, 0.6996, 0.3089, 0.6751, 0.8814, 0.2545, 0.8675, 0.2362, 0.8814, 0.2131, 0.842, 0.04789, 0.8372, 0.0736, 0.8307, 0.06515, 0.8347, 0.02339, 0.2044, 0.9036, 0.2031, 0.8632, 0.2129, 0.8575, 0.2141, 0.8979, 0.842, 0.04789, 0.8487, 0.01156, 0.8556, 0.03594, 0.7015, 0.9589, 0.688, 0.931, 0.7015, 0.9165, 0.4841, 0.6296, 0.4641, 0.6493, 0.4441, 0.6661, 0.4532, 0.6224, 0.4689, 0.6284, 0.4532, 0.6224, 0.4565, 0.533, 0.4661, 0.5827, 0.4707, 0.6057, 0.4689, 0.6284, 0.5076, 0.09734, 0.4842, 0.0933, 0.4956, 0.07946, 0.484, 0.1032, 0.493, 0.1412, 0.4776, 0.1361, 0.9469, 0.6453, 0.9335, 0.592, 0.9469, 0.5881, 0.5914, 0.1858, 0.5838, 0.1807, 0.5914, 0.1733, 0.4689, 0.6284, 0.4707, 0.6057, 0.4845, 0.5587, 0.4841, 0.6296, 0.5262, 0.01156, 0.5234, 0.1002, 0.5076, 0.09734, 0.5112, 0.07489, 0.4841, 0.6296, 0.4689, 0.6284, 0.4707, 0.6057, 0.484, 0.5571, 0.484, 0.5571, 0.4707, 0.6057, 0.4661, 0.5827, 0.4744, 0.4967, 0.5141, 0.1275, 0.5274, 0.07928, 0.5274, 0.1448, 0.4464, 0.6, 0.4641, 0.6493, 0.4441, 0.6661, 0.9497, 0.4802, 0.9501, 0.528, 0.9284, 0.528, 0.6408, 0.8073, 0.663, 0.806, 0.6493, 0.8142, 0.6469, 0.8231, 0.624, 0.8083, 0.4855, 0.05993, 0.4956, 0.07946, 0.4842, 0.0933, 0.5274, 0.1448, 0.5141, 0.1275, 0.5076, 0.09734, 0.5234, 0.1002, 0.5112, 0.07489, 0.5076, 0.09734, 0.4956, 0.07946, 0.5105, 0.05621, 0.8993, 0.05031, 0.8999, 0.07892, 0.884, 0.07732, 0.8789, 0.0473, 0.1993, 0.746, 0.1756, 0.7389, 0.1937, 0.7355, 0.3257, 0.4967, 0.3174, 0.4178, 0.3691, 0.4144, 0.3631, 0.4871, 0.1938, 0.6141, 0.2012, 0.6972, 0.1579, 0.6941, 0.1557, 0.6113, 0.5466, 0.2928, 0.5446, 0.2131, 0.5776, 0.2146, 0.5802, 0.3026, 0.726, 0.3647, 0.726, 0.4551, 0.6899, 0.457, 0.6992, 0.3662, 0.545, 0.4375, 0.5686, 0.4527, 0.5383, 0.4696, 0.48, 0.8803, 0.4364, 0.8803, 0.442, 0.8291, 0.4777, 0.8472, 0.7136, 0.2131, 0.7241, 0.3382, 0.6998, 0.3395, 0.6989, 0.2139, 0.545, 0.4375, 0.5384, 0.3333, 0.5466, 0.2928, 0.5749, 0.3287, 0.5686, 0.4527, 0.1989, 0.559, 0.1938, 0.6141, 0.1557, 0.6113, 0.1575, 0.5697, 0.3416, 0.6196, 0.3311, 0.5185, 0.3631, 0.4871, 0.3712, 0.5291, 0.3653, 0.6063, 0.7241, 0.3382, 0.726, 0.3647, 0.6992, 0.3662, 0.6998, 0.3395, 0.5466, 0.2928, 0.5802, 0.3026, 0.5749, 0.3287, 0.1934, 0.469, 0.1989, 0.559, 0.1575, 0.5697, 0.1787, 0.4679, 0.3311, 0.5185, 0.3257, 0.4967, 0.3631, 0.4871, 0.8206, 0.8739, 0.8558, 0.8827, 0.8585, 0.8861, 0.8429, 0.8887, 0.817, 0.8763, 0.5888, 0.9317, 0.5888, 0.9664, 0.5832, 0.9624, 0.5809, 0.9348, 0.1934, 0.469, 0.1787, 0.4679, 0.1753, 0.4336, 0.2012, 0.4355, 0.3416, 0.6196, 0.3653, 0.6063, 0.3712, 0.629, 0.3416, 0.6196, 0.3712, 0.629, 0.3363, 0.6298, 0.3348, 0.6205, 0.3702, 0.9057, 0.3846, 0.9025, 0.3872, 0.9087, 0.3698, 0.9123, 0.5383, 0.4696, 0.5686, 0.4527, 0.5749, 0.4555, 0.5725, 0.4696, 0.02795, 0.8153, 0.0284, 0.73, 0.03787, 0.7326, 0.03783, 0.8094, 0.8558, 0.8827, 0.8557, 0.8688, 0.8556, 0.8468, 0.8553, 0.8122, 0.8585, 0.8093, 0.8585, 0.8861, 0.8553, 0.8122, 0.8293, 0.8107, 0.8266, 0.8073, 0.8428, 0.8035, 0.8585, 0.8093, 0.9781, 0.02716, 0.9782, 0.0432, 0.9719, 0.04345, 0.9718, 0.02741, 0.04289, 0.7327, 0.04289, 0.8095, 0.03783, 0.8094, 0.03787, 0.7326, 0.9733, 0.1386, 0.9734, 0.1541, 0.967, 0.1539, 0.967, 0.139, 0.514, 0.5965, 0.514, 0.6658, 0.5078, 0.6658, 0.5078, 0.5965, 0.8293, 0.8107, 0.8247, 0.8444, 0.8235, 0.8528, 0.8206, 0.8739, 0.817, 0.8763, 0.8266, 0.8073, 0.9734, 0.1132, 0.9733, 0.1386, 0.967, 0.139, 0.967, 0.113, 0.9782, 0.01156, 0.9781, 0.02716, 0.9718, 0.02741, 0.9719, 0.01181, 0.01769, 0.8117, 0.01166, 0.7428, 0.0284, 0.73, 0.02795, 0.8153, 0.3697, 0.9228, 0.3948, 0.927, 0.3985, 0.9358, 0.3692, 0.9358, 0.5811, 0.4696, 0.5851, 0.4591, 0.5977, 0.4647, 0.6024, 0.4696, 0.315, 0.6243, 0.3142, 0.6304, 0.3001, 0.6307, 0.3054, 0.6265, 0.3698, 0.9123, 0.3872, 0.9087, 0.3948, 0.927, 0.3697, 0.9228, 0.5725, 0.4696, 0.5749, 0.4555, 0.5851, 0.4591, 0.5811, 0.4696, 0.3348, 0.6205, 0.3363, 0.6298, 0.3142, 0.6304, 0.315, 0.6243, 0.3576, 0.19, 0.3209, 0.1896, 0.3298, 0.01197, 0.3595, 0.0121, 0.3298, 0.01197, 0.3209, 0.1896, 0.3001, 0.01156, 0.3766, 0.8035, 0.3692, 0.6565, 0.4099, 0.6538, 0.4099, 0.805, 0.3322, 0.3913, 0.3001, 0.3913, 0.3142, 0.2131, 0.3322, 0.3913, 0.3142, 0.2131, 0.3578, 0.2131, 0.3626, 0.3912, 0.1007, 0.7651, 0.08137, 0.7503, 0.07879, 0.7057, 0.1016, 0.7099, 0.02642, 0.2901, 0.05014, 0.2839, 0.04703, 0.351, 0.01886, 0.3587, 0.9327, 0.8225, 0.9311, 0.8219, 0.946, 0.8035, 0.9471, 0.8047, 0.2695, 0.3624, 0.2482, 0.3605, 0.239, 0.3043, 0.2628, 0.2977, 0.1295, 0.7072, 0.1304, 0.7057, 0.1304, 0.7502, 0.2151, 0.801, 0.2169, 0.8013, 0.2099, 0.8139, 0.2085, 0.8132, 0.04771, 0.4929, 0.02435, 0.5002, 0.01682, 0.4422, 0.047, 0.4386, 0.05014, 0.2839, 0.07318, 0.2815, 0.074, 0.3499, 0.04703, 0.351, 0.2482, 0.3605, 0.2171, 0.3713, 0.2169, 0.3065, 0.239, 0.3043, 0.9072, 0.02296, 0.9072, 0.05149, 0.8993, 0.05031, 0.016, 0.4139, 0.016, 0.3969, 0.03158, 0.3976, 0.0306, 0.4155, 0.2099, 0.8015, 0.1998, 0.79, 0.2028, 0.7741, 0.7567, 0.6823, 0.7846, 0.6828, 0.7893, 0.7035, 0.7529, 0.7026, 0.633, 0.6583, 0.6368, 0.5794, 0.659, 0.5819, 0.6591, 0.6617, 0.761, 0.7661, 0.7846, 0.7529, 0.7841, 0.768, 0.8375, 0.3138, 0.8411, 0.4075, 0.8227, 0.4094, 0.8194, 0.316, 0.8442, 0.2352, 0.8375, 0.3138, 0.8194, 0.316, 0.8102, 0.2423, 0.759, 0.8297, 0.761, 0.7661, 0.7841, 0.768, 0.7893, 0.8321, 0.6257, 0.7487, 0.6354, 0.6738, 0.6557, 0.6791, 0.663, 0.7599, 0.08124, 0.8024, 0.08135, 0.7629, 0.1007, 0.7651, 0.1036, 0.8029, 0.0812, 0.8242, 0.08124, 0.8024, 0.1036, 0.8029, 0.1045, 0.8242, 0.09486, 0.824, 0.6257, 0.7487, 0.663, 0.7599, 0.6522, 0.7829, 0.8411, 0.4075, 0.8227, 0.4094, 0.8184, 0.3853, 0.8442, 0.3793, 0.8332, 0.2131, 0.8442, 0.2352, 0.8102, 0.2423, 0.07879, 0.7057, 0.1016, 0.7099, 0.1062, 0.7226, 0.07571, 0.718, 0.6368, 0.5794, 0.659, 0.5819, 0.663, 0.6094, 0.6331, 0.6038, 0.6354, 0.6738, 0.633, 0.6583, 0.6591, 0.6617, 0.6557, 0.6791, 0.08135, 0.7629, 0.08137, 0.7503, 0.1007, 0.7651, 0.7567, 0.6823, 0.7846, 0.6828, 0.7846, 0.7529, 0.761, 0.7661, 0.9448, 0.9854, 0.9404, 0.9837, 0.9397, 0.9668, 0.9448, 0.9628, 0.9883, 0.2807, 0.9808, 0.2755, 0.981, 0.2628, 0.9883, 0.2587, 0.9804, 0.5629, 0.9734, 0.5584, 0.9737, 0.5377, 0.9804, 0.5351, 0.5523, 0.9884, 0.5451, 0.9869, 0.545, 0.9762, 0.5523, 0.9701, 0.6239, 0.9516, 0.6181, 0.9432, 0.6257, 0.9377, 0.6315, 0.946, 0.1566, 0.9329, 0.1775, 0.9285, 0.1775, 0.9504, 0.1712, 0.9503, 0.1596, 0.95, 0.1557, 0.9499, 0.9061, 0.8087, 0.8921, 0.842, 0.8818, 0.8375, 0.8942, 0.8035, 0.03274, 0.8384, 0.03393, 0.8439, 0.03759, 0.8604, 0.03954, 0.8693, 0.01256, 0.8715, 0.01194, 0.84, 0.4199, 0.5831, 0.4199, 0.6018, 0.3945, 0.6015, 0.3978, 0.585, 0.8921, 0.842, 0.8953, 0.8566, 0.8884, 0.8611, 0.8818, 0.8375, 0.03954, 0.8693, 0.0428, 0.8831, 0.01166, 0.8865, 0.01256, 0.8715, 0.6181, 0.9432, 0.6189, 0.9212, 0.6255, 0.9236, 0.6257, 0.9377, 0.0428, 0.8831, 0.03977, 0.8975, 0.0237, 0.8991, 0.01166, 0.8865, 0.6189, 0.9212, 0.6315, 0.9086, 0.6255, 0.9236, 0.4199, 0.6018, 0.4125, 0.6203, 0.3964, 0.6196, 0.3945, 0.6015, 0.8953, 0.8566, 0.9061, 0.8689, 0.8884, 0.8611, 0.241, 0.9618, 0.2407, 0.9555, 0.2515, 0.9547, 0.2518, 0.9609, 0.2407, 0.9555, 0.2456, 0.9315, 0.2518, 0.9309, 0.2515, 0.9547, 0.2456, 0.9315, 0.244, 0.9203, 0.2503, 0.9196, 0.2518, 0.9309, 0.7586, 0.4407, 0.7586, 0.4564, 0.7524, 0.4556, 0.7493, 0.4397, 0.03393, 0.8439, 0.0428, 0.8649, 0.04266, 0.8746, 0.03759, 0.8604, 0.2402, 0.9361, 0.244, 0.9203, 0.2456, 0.9315, 0.2407, 0.9555, 0.8621, 0.7179, 0.8512, 0.7183, 0.8382, 0.7009, 0.862, 0.7058, 0.8621, 0.7424, 0.8544, 0.7421, 0.8512, 0.7183, 0.8621, 0.7179, 0.8382, 0.7009, 0.8367, 0.7188, 0.817, 0.7134, 0.8198, 0.6995, 0.2151, 0.7714, 0.2169, 0.7711, 0.2169, 0.8013, 0.2151, 0.801, 0.9058, 0.01156, 0.9072, 0.02296, 0.8915, 0.02004, 0.8544, 0.7421, 0.8401, 0.7417, 0.8367, 0.7188, 0.8512, 0.7183, 0.8512, 0.7183, 0.8367, 0.7188, 0.8382, 0.7009, 0.9416, 0.9133, 0.9397, 0.913, 0.9417, 0.896, 0.9423, 0.8969, 0.8818, 0.9678, 0.8827, 0.9535, 0.8972, 0.9529, 0.8972, 0.9729, 0.01886, 0.3587, 0.03589, 0.3733, 0.03158, 0.3976, 0.016, 0.3969, 0.2695, 0.3624, 0.2466, 0.3968, 0.2482, 0.3605, 0.04703, 0.351, 0.074, 0.3499, 0.07374, 0.3728, 0.04828, 0.3732, 0.217, 0.3881, 0.2171, 0.3713, 0.2482, 0.3605, 0.2466, 0.3968, 0.04703, 0.351, 0.04828, 0.3732, 0.03589, 0.3733, 0.01886, 0.3587, 0.2723, 0.4069, 0.2571, 0.4105, 0.2466, 0.3968, 0.2695, 0.3624, 0.9565, 0.9396, 0.9397, 0.913, 0.9416, 0.9133, 0.9364, 0.456, 0.9348, 0.457, 0.9264, 0.4454, 0.9281, 0.4446, 0.1644, 0.804, 0.1557, 0.7826, 0.1612, 0.7817, 0.1702, 0.7985, 0.9417, 0.896, 0.9561, 0.892, 0.9565, 0.8938, 0.9423, 0.8969, 0.9281, 0.4446, 0.9264, 0.4454, 0.922, 0.4204, 0.9238, 0.4204, 0.947, 0.8557, 0.9471, 0.8572, 0.9294, 0.8462, 0.93, 0.8463, 0.9294, 0.8462, 0.9311, 0.8219, 0.9327, 0.8225, 0.93, 0.8463, 0.1874, 0.8033, 0.2099, 0.8015, 0.1904, 0.8168, 0.5141, 0.9429, 0.5166, 0.9223, 0.5355, 0.9168, 0.5207, 0.947, 0.1874, 0.8033, 0.1867, 0.7997, 0.1998, 0.79, 0.2099, 0.8015, 0.7529, 0.8711, 0.7782, 0.8774, 0.7818, 0.8926, 0.7542, 0.8904, 0.1874, 0.8033, 0.1644, 0.804, 0.1702, 0.7985, 0.1867, 0.7997, 0.5207, 0.947, 0.5355, 0.9168, 0.5355, 0.9468, 0.7542, 0.8904, 0.7818, 0.8926, 0.7879, 0.9009, 0.767, 0.8988, 0.3001, 0.8459, 0.3092, 0.8373, 0.3266, 0.8475, 0.3442, 0.859, 0.334, 0.864, 0.4671, 0.7657, 0.4845, 0.7654, 0.4845, 0.8037, 0.4772, 0.806, 0.9736, 0.06657, 0.9794, 0.07786, 0.9816, 0.08767, 0.9718, 0.08767, 0.255, 0.7551, 0.2444, 0.7458, 0.2607, 0.7433, 0.2665, 0.7508, 0.5978, 0.08498, 0.6033, 0.09162, 0.58, 0.08781, 0.5647, 0.08106, 0.5594, 0.07445, 0.5551, 0.06462, 0.5593, 0.06883, 0.5425, 0.7959, 0.5409, 0.777, 0.548, 0.7651, 0.5648, 0.7669, 0.5551, 0.7802, 0.4671, 0.7657, 0.4772, 0.806, 0.451, 0.799, 0.4489, 0.7672, 0.4489, 0.7672, 0.451, 0.799, 0.4364, 0.767, 0.555, 0.7382, 0.548, 0.7651, 0.5141, 0.7694, 0.5232, 0.7464, 0.5425, 0.7959, 0.5551, 0.7802, 0.5648, 0.7669, 0.5846, 0.8035, 0.5585, 0.7988, 0.5648, 0.7669, 0.548, 0.7651, 0.555, 0.7382, 0.5844, 0.1285, 0.5508, 0.1185, 0.5673, 0.1087, 0.6033, 0.09162, 0.6015, 0.09914, 0.7902, 0.0687, 0.7868, 0.08768, 0.7795, 0.0862, 0.7827, 0.067, 0.5846, 0.7269, 0.5724, 0.719, 0.5766, 0.7176, 0.5784, 0.7516, 0.5648, 0.7669, 0.555, 0.7382, 0.5724, 0.719, 0.5846, 0.7269, 0.5844, 0.1285, 0.5845, 0.1502, 0.5575, 0.1347, 0.5508, 0.1185, 0.5844, 0.1285, 0.5925, 0.1425, 0.5845, 0.1502, 0.5844, 0.1285, 0.6002, 0.1302, 0.5925, 0.1425, 0.7288, 0.5153, 0.6899, 0.5184, 0.701, 0.4916, 0.7295, 0.4802, 0.7288, 0.5153, 0.7293, 0.5546, 0.7096, 0.5351, 0.6899, 0.5184, 0.5673, 0.1087, 0.58, 0.08781, 0.6033, 0.09162, 0.91, 0.6225, 0.8739, 0.6253, 0.9101, 0.6073, 0.91, 0.6225, 0.9102, 0.6624, 0.8814, 0.6551, 0.8739, 0.6253, 0.3266, 0.8475, 0.3442, 0.8267, 0.3442, 0.859, 0.2607, 0.7433, 0.2444, 0.7458, 0.2402, 0.7334, 0.2752, 0.7203, 0.9101, 0.6073, 0.8797, 0.5881, 0.9102, 0.5918, 0.3055, 0.8352, 0.3147, 0.8186, 0.3442, 0.8267, 0.3092, 0.8373, 0.3442, 0.859, 0.3291, 0.8696, 0.3108, 0.8851, 0.3215, 0.8522, 0.3266, 0.8475, 0.2444, 0.7458, 0.2607, 0.7433, 0.2752, 0.8098, 0.2442, 0.7643, 0.3092, 0.8373, 0.3442, 0.8267, 0.3266, 0.8475, 0.8739, 0.6253, 0.8797, 0.5881, 0.9101, 0.6073, 0.5605, 0.1851, 0.5508, 0.1851, 0.5601, 0.1733, 0.3004, 0.8702, 0.3092, 0.8373, 0.3266, 0.8475, 0.3215, 0.8522, 0.7926, 0.08625, 0.7982, 0.1243, 0.7882, 0.1189, 0.7868, 0.08768, 0.3692, 0.9706, 0.3766, 0.9589, 0.3766, 0.9808, 0.6002, 0.1302, 0.6089, 0.1379, 0.5925, 0.1425, 0.9618, 0.3226, 0.9616, 0.3066, 0.9689, 0.3075, 0.9688, 0.3233, 0.9496, 0.2335, 0.9507, 0.2177, 0.9575, 0.2131, 0.9573, 0.2291, 0.408, 0.4647, 0.406, 0.4834, 0.3982, 0.4808, 0.3989, 0.461, 0.6599, 0.03641, 0.6599, 0.05698, 0.6514, 0.05542, 0.6533, 0.03506, 0.6609, 0.01156, 0.6599, 0.03641, 0.6533, 0.03506, 0.6562, 0.02331, 0.4138, 0.4144, 0.408, 0.4647, 0.3989, 0.461, 0.3945, 0.4364, 0.947, 0.2708, 0.9496, 0.2335, 0.9573, 0.2291, 0.9575, 0.2759, 0.9597, 0.331, 0.9618, 0.3226, 0.9688, 0.3233, 0.9689, 0.3607, 0.7982, 0.01156, 0.7902, 0.0687, 0.7827, 0.067, 0.7899, 0.01548, 0.7868, 0.08768, 0.7882, 0.1189, 0.7689, 0.1168, 0.7738, 0.1031, 0.7795, 0.0862, 0.6514, 0.05542, 0.6466, 0.09645, 0.6346, 0.09315, 0.6472, 0.05671, 0.7882, 0.1189, 0.7778, 0.1576, 0.7671, 0.1428, 0.7689, 0.1168, 0.9441, 0.6995, 0.9397, 0.7163, 0.9311, 0.7229, 0.6466, 0.09645, 0.6583, 0.0977, 0.655, 0.1533, 0.6493, 0.1361, 0.9355, 0.758, 0.9311, 0.7229, 0.9397, 0.7163, 0.9441, 0.7514, 0.4844, 0.9613, 0.4729, 0.9389, 0.4826, 0.9439, 0.406, 0.4834, 0.4114, 0.5106, 0.4064, 0.5111, 0.3982, 0.4808, 0.6583, 0.0977, 0.6701, 0.09895, 0.6694, 0.1407, 0.6701, 0.09895, 0.6583, 0.0977, 0.6466, 0.09645, 0.6514, 0.05542, 0.6599, 0.05698, 0.6652, 0.0853, 0.6549, 0.9297, 0.6643, 0.9086, 0.6643, 0.9526, 0.6599, 0.05698, 0.6795, 0.0933, 0.6723, 0.09265, 0.9866, 0.892, 0.9866, 0.9181, 0.9798, 0.8978, 0.6795, 0.0933, 0.6795, 0.1144, 0.6723, 0.09265, 0.4125, 0.5134, 0.4026, 0.5188, 0.3997, 0.5068, 0.4074, 0.4999, 0.1186, 0.9238, 0.1223, 0.9489, 0.1125, 0.9486, 0.4074, 0.4999, 0.3997, 0.5068, 0.3982, 0.4808, 0.406, 0.4834, 0.7738, 0.1031, 0.7626, 0.1147, 0.7795, 0.0862, 0.6652, 0.0853, 0.6599, 0.05698, 0.6723, 0.09265, 0.1223, 0.9655, 0.113, 0.959, 0.1125, 0.9486, 0.1223, 0.9489, 0.7982, 0.1243, 0.7982, 0.1379, 0.7875, 0.1544, 0.7882, 0.1189, 0.6405, 0.1314, 0.6369, 0.1477, 0.6322, 0.1065, 0.6466, 0.09645, 0.6405, 0.1314, 0.6322, 0.1065, 0.6346, 0.09315, 0.08918, 0.9238, 0.08918, 0.9608, 0.07571, 0.9425, 0.4138, 0.5393, 0.4098, 0.56, 0.4026, 0.5188, 0.4125, 0.5134, 0.4746, 0.9034, 0.4844, 0.9085, 0.4826, 0.9439, 0.4729, 0.9389, 0.7671, 0.1428, 0.7778, 0.1576, 0.7667, 0.1798, 0.4495, 0.9034, 0.4495, 0.9581, 0.4364, 0.9391, 0.7293, 0.5546, 0.7147, 0.556, 0.6996, 0.5621, 0.6899, 0.5184, 0.7096, 0.5351, 0.6996, 0.5621, 0.7147, 0.556, 0.7166, 0.5786, 0.7124, 0.6017, 0.7032, 0.6514, 0.58, 0.08781, 0.5953, 0.0776, 0.6033, 0.09162, 0.6015, 0.09914, 0.6002, 0.1302, 0.5844, 0.1285, 0.5942, 0.8266, 0.5942, 0.9, 0.5809, 0.8946, 0.5809, 0.8946, 0.5942, 0.9, 0.5871, 0.9085, 0.7147, 0.556, 0.7293, 0.5546, 0.729, 0.6255, 0.7166, 0.5786, 0.5808, 0.01156, 0.5819, 0.0648, 0.58, 0.08781, 0.5647, 0.08106, 0.7293, 0.5546, 0.7295, 0.6271, 0.7166, 0.5786, 0.7147, 0.556, 0.7295, 0.6271, 0.7208, 0.6875, 0.7124, 0.6017, 0.7166, 0.5786, 0.5673, 0.1087, 0.5508, 0.1185, 0.5647, 0.06766, 0.6926, 0.5845, 0.6899, 0.5184, 0.7096, 0.5351, 0.9484, 0.01156, 0.9484, 0.06326, 0.9306, 0.05735, 0.5263, 0.7808, 0.5141, 0.7694, 0.548, 0.7651, 0.5409, 0.777, 0.5425, 0.7959, 0.6089, 0.06768, 0.6033, 0.09162, 0.5953, 0.0776, 0.5508, 0.1185, 0.5647, 0.08106, 0.58, 0.08781, 0.5673, 0.1087, 0.5819, 0.0648, 0.5856, 0.05747, 0.5953, 0.0776, 0.58, 0.08781, 0.8993, 0.05031, 0.8789, 0.0473, 0.8915, 0.02004, 0.9072, 0.02296, 0.2099, 0.8015, 0.2085, 0.8132, 0.1904, 0.8168, 0.4688, 0.3815, 0.5065, 0.39, 0.5135, 0.4736, 0.4615, 0.4728, 0.2626, 0.5165, 0.2246, 0.5192, 0.2264, 0.4365, 0.2694, 0.4336, 0.5769, 0.5519, 0.5443, 0.5658, 0.548, 0.4985, 0.5803, 0.4927, 0.1141, 0.5308, 0.08668, 0.5295, 0.07571, 0.4386, 0.1141, 0.4404, 0.5789, 0.6719, 0.5846, 0.6939, 0.5552, 0.6851, 0.3692, 0.8793, 0.3715, 0.8463, 0.4072, 0.8281, 0.4128, 0.8793, 0.1044, 0.6825, 0.0897, 0.6818, 0.08821, 0.5561, 0.1133, 0.5573, 0.5789, 0.6719, 0.5552, 0.6851, 0.5494, 0.5861, 0.5769, 0.5519, 0.5846, 0.5826, 0.267, 0.5718, 0.2257, 0.5609, 0.2246, 0.5192, 0.2626, 0.5165, 0.4847, 0.2304, 0.5083, 0.2456, 0.515, 0.3359, 0.5065, 0.39, 0.4742, 0.355, 0.1133, 0.5573, 0.08821, 0.5561, 0.08668, 0.5295, 0.1141, 0.5308, 0.5769, 0.5519, 0.5494, 0.5861, 0.5443, 0.5658, 0.2622, 0.6616, 0.2475, 0.6626, 0.2257, 0.5609, 0.267, 0.5718, 0.4742, 0.355, 0.5065, 0.39, 0.4688, 0.3815, 0.6916, 0.7255, 0.688, 0.7231, 0.7139, 0.7107, 0.7295, 0.7133, 0.7269, 0.7167, 0.9753, 0.7353, 0.9674, 0.7314, 0.9697, 0.7027, 0.9753, 0.6995, 0.2622, 0.6616, 0.2694, 0.6952, 0.2435, 0.697, 0.2475, 0.6626, 0.4847, 0.2304, 0.515, 0.2133, 0.5083, 0.2456, 0.4847, 0.2304, 0.478, 0.229, 0.4802, 0.2132, 0.515, 0.2133, 0.7046, 0.7587, 0.7024, 0.7525, 0.72, 0.7511, 0.7193, 0.7578, 0.5846, 0.6939, 0.5503, 0.6944, 0.5488, 0.6868, 0.5552, 0.6851, 0.8951, 0.4802, 0.905, 0.4846, 0.905, 0.561, 0.8955, 0.565, 0.7269, 0.7167, 0.7295, 0.7133, 0.7295, 0.7901, 0.7264, 0.7872, 0.7266, 0.7526, 0.7268, 0.7306, 0.7264, 0.7872, 0.7295, 0.7901, 0.7139, 0.7959, 0.6976, 0.7921, 0.7004, 0.7887, 0.9797, 0.496, 0.9734, 0.4958, 0.9735, 0.4802, 0.9798, 0.4804, 0.5141, 0.5734, 0.5078, 0.5734, 0.5078, 0.4967, 0.5141, 0.4968, 0.05224, 0.9372, 0.04593, 0.9367, 0.04595, 0.9224, 0.05226, 0.9222, 0.8801, 0.4848, 0.8848, 0.4853, 0.8787, 0.5547, 0.8739, 0.5541, 0.7004, 0.7887, 0.6976, 0.7921, 0.688, 0.7231, 0.6916, 0.7255, 0.6946, 0.7466, 0.6957, 0.7551, 0.05226, 0.9643, 0.04595, 0.9645, 0.04593, 0.9367, 0.05224, 0.9372, 0.9798, 0.512, 0.9735, 0.5118, 0.9734, 0.4958, 0.9797, 0.496, 0.8848, 0.4853, 0.8951, 0.4802, 0.8955, 0.565, 0.8787, 0.5547, 0.6994, 0.7425, 0.6954, 0.7301, 0.7234, 0.7219, 0.7223, 0.7314, 0.6946, 0.7466, 0.6916, 0.7255, 0.6954, 0.7301, 0.6994, 0.7425, 0.4585, 0.2234, 0.449, 0.2202, 0.4441, 0.2131, 0.4582, 0.2131, 0.7024, 0.7525, 0.6994, 0.7425, 0.7223, 0.7314, 0.72, 0.7511, 0.5503, 0.6944, 0.5417, 0.6945, 0.5383, 0.689, 0.5488, 0.6868, 0.478, 0.229, 0.4585, 0.2234, 0.4582, 0.2131, 0.4802, 0.2132, 0.363, 0.19, 0.3595, 0.0121, 0.3897, 0.01197, 0.401, 0.1896, 0.3897, 0.01197, 0.4211, 0.01156, 0.401, 0.1896, 0.7568, 0.4812, 0.7896, 0.4802, 0.7937, 0.6591, 0.7529, 0.6591, 0.392, 0.3913, 0.406, 0.2131, 0.4208, 0.3913, 0.392, 0.3913, 0.3626, 0.3912, 0.3632, 0.2131, 0.406, 0.2131, 0.3578, 0.2131, 0.3632, 0.2131, 0.3626, 0.3912, 0.3576, 0.19, 0.3595, 0.0121, 0.363, 0.19, 0.4532, 0.6224, 0.4689, 0.6284, 0.4707, 0.6057, 0.4661, 0.5827, 0.4565, 0.533, 0.5076, 0.09734, 0.4956, 0.07946, 0.4842, 0.0933, 0.5262, 0.01156, 0.5112, 0.07489, 0.5076, 0.09734, 0.5234, 0.1002, 0.4841, 0.6296, 0.484, 0.5571, 0.4707, 0.6057, 0.4689, 0.6284, 0.484, 0.5571, 0.4744, 0.4967, 0.4661, 0.5827, 0.4707, 0.6057, 0.4855, 0.05993, 0.4842, 0.0933, 0.4956, 0.07946, 0.5112, 0.07489, 0.5105, 0.05621, 0.4956, 0.07946, 0.5076, 0.09734, 0.6996, 0.5621, 0.7032, 0.6514, 0.7124, 0.6017, 0.7166, 0.5786, 0.7147, 0.556, 0.58, 0.08781, 0.6033, 0.09162, 0.5953, 0.0776, 0.5808, 0.01156, 0.5647, 0.08106, 0.58, 0.08781, 0.5819, 0.0648, 0.7293, 0.5546, 0.7147, 0.556, 0.7166, 0.5786, 0.7295, 0.6271, 0.7295, 0.6271, 0.7166, 0.5786, 0.7124, 0.6017, 0.7208, 0.6875, 0.6089, 0.06768, 0.5953, 0.0776, 0.6033, 0.09162, 0.5819, 0.0648, 0.58, 0.08781, 0.5953, 0.0776, 0.5856, 0.05747, 0.1299, 0.2095, 0.1162, 0.2901, 0.09551, 0.2839, 0.1033, 0.2363, 0.2175, 0.1223, 0.1862, 0.12, 0.1872, 0.01171, 0.2175, 0.01156, 0.1315, 0.08401, 0.1033, 0.1094, 0.1034, 0.01158, 0.1324, 0.01163, 0.1862, 0.12, 0.1568, 0.1063, 0.1557, 0.01218, 0.1872, 0.01171, 0.6269, 0.4639, 0.6648, 0.4852, 0.6666, 0.5563, 0.6257, 0.5563, 0.1696, 0.2977, 0.1583, 0.2389, 0.1851, 0.2477, 0.1944, 0.3043, 0.6285, 0.3336, 0.6349, 0.2779, 0.6584, 0.285, 0.6618, 0.362, 0.1033, 0.2363, 0.09551, 0.2839, 0.07318, 0.2815, 0.07329, 0.2105, 0.1033, 0.1094, 0.0737, 0.08292, 0.07393, 0.01156, 0.1034, 0.01158, 0.1944, 0.3043, 0.1851, 0.2477, 0.2175, 0.2483, 0.2169, 0.3065, 0.07329, 0.2105, 0.0737, 0.08292, 0.1033, 0.1094, 0.6285, 0.3336, 0.6618, 0.362, 0.6648, 0.4852, 0.6269, 0.4639, 0.1851, 0.2477, 0.1583, 0.2389, 0.1568, 0.1063, 0.1862, 0.12, 0.1299, 0.2095, 0.1033, 0.2363, 0.1033, 0.1094, 0.1315, 0.08401, 0.2175, 0.2483, 0.1851, 0.2477, 0.1862, 0.12, 0.2175, 0.1223, 0.01337, 0.2095, 0.04258, 0.2363, 0.05014, 0.2839, 0.02642, 0.2901, 0.2175, 0.1223, 0.2175, 0.01156, 0.2471, 0.01171, 0.2482, 0.12, 0.01229, 0.08401, 0.01166, 0.01163, 0.04356, 0.01158, 0.04314, 0.1094, 0.2482, 0.12, 0.2471, 0.01171, 0.2767, 0.01218, 0.2758, 0.1063, 0.05238, 0.6329, 0.05238, 0.7052, 0.01166, 0.7068, 0.01428, 0.6511, 0.2628, 0.2977, 0.239, 0.3043, 0.2495, 0.2477, 0.2745, 0.245, 0.05238, 0.5263, 0.01881, 0.5546, 0.02435, 0.5002, 0.04771, 0.4929, 0.04258, 0.2363, 0.07329, 0.2105, 0.07318, 0.2815, 0.05014, 0.2839, 0.04314, 0.1094, 0.04356, 0.01158, 0.07393, 0.01156, 0.0737, 0.08292, 0.239, 0.3043, 0.2169, 0.3065, 0.2175, 0.2483, 0.2495, 0.2477, 0.04314, 0.1094, 0.0737, 0.08292, 0.07329, 0.2105, 0.05238, 0.5263, 0.05238, 0.6329, 0.01428, 0.6511, 0.01881, 0.5546, 0.2495, 0.2477, 0.2482, 0.12, 0.2758, 0.1063, 0.2745, 0.245, 0.01337, 0.2095, 0.01229, 0.08401, 0.04314, 0.1094, 0.04258, 0.2363, 0.2175, 0.2483, 0.2175, 0.1223, 0.2482, 0.12, 0.2495, 0.2477, 0.1033, 0.2363, 0.07329, 0.2105, 0.1033, 0.1094, 0.04258, 0.2363, 0.04314, 0.1094, 0.07329, 0.2105])
me_cube.materials.append(mat_skin)
me_cube.materials.append(mat_dress)
me_cube.materials.append(mat_blouse)
me_cube.materials.append(mat_shoes)
me_cube.materials.append(mat_buttons)
me_cube.materials.append(mat_ribbons)
me_cube.materials.append(mat_hair)
me_cube.use_remesh_preserve_volume = False
me_cube.use_remesh_preserve_attributes = False
me_cube.use_mirror_x = True
me_cube.use_mirror_topology = True
me_cube.update()
arm_armature_003 = bpy.data.armatures.new('Armature.003')  # bones are not reproduced

# ---- objects
ob_armature = bpy.data.objects.new('Armature', arm_armature_003)
ob_kris = bpy.data.objects.new('Kris', me_cube)

# ---- transforms, parenting, visibility, modifiers, constraints
ob_armature.location = (0.0, -0.06791, 0.001883)
ob_armature.display_type = 'WIRE'
ob_armature.show_in_front = True
ob_armature.lineart.crease_threshold = 0.0
ob_kris.parent = ob_armature
ob_kris.matrix_parent_inverse = Matrix(((1.0, 0.0, 0.0, 0.0), (0.0, 1.0, 0.0, 0.06791), (0.0, 0.0, 1.0, -0.001883), (0.0, 0.0, 0.0, 1.0)))
ob_kris.location = (1.49e-08, -0.06021, -0.0006261)
ob_kris.rotation_euler = (1.571, 0.0, 0.0)
ob_kris.lock_rotations_4d = False
ob_kris.empty_display_type = 'ARROWS'
ob_kris.lineart.crease_threshold = 0.0
ob_kris.use_mesh_mirror_x = True
_vg = ob_kris.vertex_groups.new(name='Root')
_vg = ob_kris.vertex_groups.new(name='Waist')
for _i, _w in zip([0, 1, 2, 3, 6, 7, 8, 9, 10, 11, 14, 15, 56, 59, 66, 71, 148, 150, 152, 154, 157, 161, 189, 190, 191, 192, 195, 196, 197, 198, 199, 200, 203, 204, 205, 206, 210, 211, 251, 252, 255, 256, 264, 267, 268, 269, 272, 273, 370, 372, 374, 376, 379, 383, 437, 438, 439, 440, 441, 442, 443, 444, 445, 446, 447, 448, 449, 450, 451, 452, 453, 454, 455, 456, 457, 458, 459, 460, 461, 462, 463, 464, 465, 466, 467, 468, 469, 470, 471, 472, 473, 474, 475, 476], [0.0, 0.0, 0.09196, 0.8448, 0.8034, 0.03567, 0.8138, 0.03357, 0.8537, 0.1136, 0.0, 0.0, 0.01975, 0.008636, 0.0276, 0.01015, 0.5775, 0.4968, 0.8006, 0.641, 0.0, 0.0, 0.0, 0.0, 0.09196, 0.8448, 0.8034, 0.03569, 0.8138, 0.03357, 0.8537, 0.1136, 0.0, 0.0, 0.0, 0.0, 0.8944, 0.8701, 0.01974, 0.02189, 0.008602, 0.01036, 0.02759, 0.06621, 0.08895, 0.02989, 0.01011, 0.017, 0.5775, 0.4968, 0.8006, 0.641, 0.0, 0.0, 0.0, 0.0, 0.8448, 0.7908, 0.1588, 0.05838, 0.8034, 0.08506, 0.8138, 0.8537, 0.0, 0.0, 0.3201, 0.0, 0.2712, 0.0, 0.0, 0.0, 0.8448, 0.7908, 0.1588, 0.05838, 0.8034, 0.08506, 0.8138, 0.8537, 0.0, 0.0, 0.0, 0.0, 0.8944, 0.6076, 0.1942, 0.8701, 0.3201, 0.0, 0.2712, 0.0, 0.0, 0.4474]): _vg.add([_i], _w, 'REPLACE')
_vg = ob_kris.vertex_groups.new(name='Chest')
for _i, _w in zip([2, 3, 6, 7, 8, 9, 10, 11, 12, 13, 56, 57, 58, 59, 60, 61, 64, 66, 69, 70, 71, 72, 74, 75, 76, 77, 82, 87, 88, 102, 103, 104, 105, 106, 107, 108, 109, 110, 111, 112, 113, 114, 115, 116, 117, 118, 119, 120, 121, 122, 123, 124, 125, 126, 127, 128, 129, 130, 131, 132, 133, 134, 135, 136, 137, 138, 139, 140, 141, 142, 143, 144, 191, 192, 195, 196, 197, 198, 199, 200, 201, 202, 207, 208, 210, 211, 251, 252, 253, 254, 255, 256, 257, 258, 259, 262, 264, 267, 268, 269, 270, 271, 272, 273, 274, 275, 277, 278, 280, 283, 285, 293, 298, 299, 301, 320, 321, 322, 323, 324, 325, 326, 327, 328, 329, 330, 331, 332, 333, 334, 335, 336, 337, 338, 339, 340, 341, 342, 343, 344, 345, 346, 347, 348, 349, 350, 351, 352, 353, 354, 355, 356, 357, 358, 359, 360, 361, 362, 363, 364, 368, 411, 412, 413, 414, 415, 416, 417, 418, 419, 420, 421, 422, 423, 424, 425, 426, 427, 428, 429, 430, 431, 432, 433, 434, 435, 436, 439, 443, 445, 446, 455, 459, 461, 462, 467, 470], [0.6283, 0.1158, 0.2909, 0.0781, 0.1492, 0.08761, 0.2399, 0.5429, 0.1377, 0.02853, 0.3853, 0.01151, 0.04096, 0.2156, 0.1049, 0.2655, 0.1746, 0.3984, 0.01137, 0.03313, 0.2072, 0.1057, 0.1072, 0.001402, 0.2291, 0.04458, 0.023, 0.05166, 0.06558, 0.03309, 0.03146, 0.0333, 0.03117, 0.03218, 0.04639, 0.04721, 0.05007, 0.05246, 0.04829, 0.008234, 0.0119, 0.01304, 0.01278, 0.009648, 0.009958, 0.009984, 0.009312, 0.009235, 0.1326, 0.2442, 0.00899, 0.009926, 0.001009, 0.00386, 0.008371, 0.001743, 0.001123, 0.0156, 0.01211, 0.01223, 0.01236, 0.01202, 0.4907, 0.1337, 0.1262, 0.2725, 0.2538, 0.3631, 0.6297, 0.05854, 0.02026, 0.02829, 0.6283, 0.1158, 0.2909, 0.07813, 0.1492, 0.08758, 0.2399, 0.5429, 0.1376, 0.02858, 0.08197, 0.5314, 0.2927, 0.1474, 0.3852, 0.606, 0.01161, 0.04044, 0.2155, 0.465, 0.1049, 0.5986, 0.2654, 0.1733, 0.3984, 0.6815, 0.7379, 0.6045, 0.01149, 0.03244, 0.2071, 0.4736, 0.1057, 0.4849, 0.107, 0.001466, 0.2234, 0.05074, 0.07859, 0.02376, 0.05228, 0.07316, 0.09901, 0.03327, 0.03124, 0.03372, 0.03147, 0.03268, 0.04729, 0.0481, 0.05058, 0.05302, 0.04926, 0.01384, 0.01459, 0.01549, 0.01532, 0.01312, 0.01337, 0.01338, 0.2987, 0.01298, 0.01231, 0.1179, 0.2406, 0.01289, 0.01353, 0.003504, 0.006164, 0.01064, 0.004172, 0.003611, 0.01698, 0.01478, 0.01487, 0.01498, 0.0147, 0.4873, 0.1271, 0.09996, 0.268, 0.2426, 0.4802, 0.3536, 0.6419, 0.05744, 0.01421, 0.01602, 0.279, 0.1746, 0.2291, 0.06558, 0.1326, 0.2442, 0.4907, 0.1337, 0.1262, 0.2725, 0.2538, 0.3631, 0.6297, 0.1733, 0.2234, 0.07316, 0.09901, 0.1179, 0.2406, 0.4873, 0.1271, 0.09996, 0.268, 0.2426, 0.4802, 0.3536, 0.6419, 0.1158, 0.2909, 0.1492, 0.2399, 0.1158, 0.2909, 0.1492, 0.2399, 0.2927, 0.1474]): _vg.add([_i], _w, 'REPLACE')
_vg = ob_kris.vertex_groups.new(name='Neck')
for _i, _w in zip([2, 4, 5, 6, 8, 9, 12, 16, 17, 26, 29, 56, 58, 59, 61, 62, 63, 64, 65, 66, 67, 68, 70, 71, 73, 74, 75, 76, 77, 79, 80, 82, 83, 87, 88, 91, 92, 93, 95, 101, 102, 103, 104, 105, 106, 107, 108, 109, 110, 111, 112, 113, 114, 115, 116, 117, 118, 119, 120, 121, 122, 123, 124, 125, 126, 127, 128, 129, 130, 131, 132, 133, 134, 136, 138, 142, 145, 146, 191, 193, 194, 195, 197, 198, 201, 207, 208, 209, 212, 221, 224, 251, 252, 254, 255, 258, 259, 260, 261, 262, 263, 264, 265, 266, 269, 271, 272, 275, 276, 277, 278, 279, 280, 281, 282, 283, 286, 287, 288, 289, 290, 293, 294, 298, 299, 308, 309, 311, 313, 319, 320, 321, 322, 323, 324, 325, 326, 327, 328, 329, 330, 331, 332, 333, 334, 335, 336, 338, 339, 340, 341, 342, 343, 344, 345, 346, 347, 348, 349, 350, 351, 352, 353, 355, 357, 362, 365, 366, 367, 368, 411, 412, 413, 414, 415, 417, 419, 423, 424, 425, 427, 428, 430, 432, 443, 445, 459, 461], [0.0, 0.0, 0.0, 0.0, 0.0, 0.0, 0.0, 0.0, 0.0, 0.0, 0.0, 0.0, 0.0, 0.0, 0.0, 0.0, 0.0, 0.0, 0.0, 0.0, 0.0, 0.01507, 0.0, 0.0, 0.05303, 0.07305, 0.1008, 0.02018, 0.0, 0.0, 0.0, 0.0, 0.0, 0.0, 0.0, 0.0, 0.0, 0.0, 0.0, 0.0, 0.0, 0.0, 0.0009927, 0.0, 0.0, 0.0, 0.0, 0.0, 0.0, 0.0, 0.0, 0.0, 0.0, 0.0, 0.0, 0.0, 0.0, 0.0, 0.0, 0.0, 0.0, 0.0, 0.0, 0.0, 0.0, 0.0, 0.0, 0.0, 0.0, 0.0, 0.0, 0.0, 0.0, 0.02157, 0.0173, 0.002722, 0.3198, 0.1243, 0.0, 0.0, 0.0, 0.0, 0.0, 0.0, 0.0, 0.4622, 0.09172, 0.0, 0.0, 0.0, 0.0, 0.0, 0.0, 0.0, 0.0, 0.02631, 0.0, 0.0, 0.0, 0.0, 0.0, 0.0, 0.0, 0.01248, 0.0, 0.0, 0.0, 0.1636, 0.05018, 0.07432, 0.1004, 0.06123, 0.02322, 0.04557, 0.8729, 0.0, 0.0, 0.0, 0.0, 0.0, 0.0, 0.0, 0.0, 0.0, 0.0, 0.0, 0.0, 0.0, 0.0, 0.0, 0.0, 0.0, 0.0009927, 0.0, 0.0, 0.0, 0.0, 0.0, 0.0, 0.0, 0.0, 0.0, 0.0, 0.0, 0.0, 0.0, 0.0, 0.0, 0.0, 0.0, 0.0, 0.0, 0.0, 0.0, 0.0, 0.0, 0.0, 0.0, 0.0, 0.0, 0.0, 0.0, 0.0, 0.02157, 0.01987, 0.01645, 0.8729, 0.3213, 0.1097, 0.08732, 0.0, 0.02018, 0.0, 0.0, 0.02523, 0.02157, 0.01174, 0.0, 0.02322, 0.0, 0.0, 0.02823, 0.02157, 0.01174, 0.0, 0.0, 0.0, 0.0]): _vg.add([_i], _w, 'REPLACE')
_vg = ob_kris.vertex_groups.new(name='Head')
for _i, _w in zip([64, 77, 78, 79, 80, 81, 82, 83, 84, 85, 86, 87, 88, 89, 90, 91, 92, 93, 94, 95, 96, 97, 98, 99, 100, 101, 102, 103, 104, 106, 107, 108, 109, 110, 111, 121, 136, 137, 138, 139, 142, 143, 144, 145, 146, 262, 279, 281, 282, 283, 284, 285, 286, 287, 288, 289, 290, 291, 292, 293, 294, 295, 296, 297, 298, 299, 300, 301, 302, 303, 304, 305, 306, 307, 308, 309, 310, 311, 312, 313, 314, 315, 316, 317, 318, 319, 320, 322, 323, 324, 325, 326, 327, 328, 329, 340, 355, 356, 357, 358, 362, 363, 364, 365, 366, 367, 411, 413, 414, 417, 418, 419, 420, 423, 425, 426, 427, 430, 431, 432, 433], [0.7321, 0.816, 0.9573, 0.9184, 0.9103, 0.9674, 0.8603, 0.9456, 0.9607, 1.003, 0.9924, 0.8153, 0.7912, 0.9976, 0.9884, 0.9754, 0.9687, 0.9736, 0.9804, 0.9672, 0.9782, 0.979, 0.9782, 0.9723, 0.9751, 0.9392, 0.6318, 0.6198, 0.632, 0.6245, 0.7396, 0.7389, 0.7535, 0.765, 0.7562, 0.8148, 0.7858, 0.8374, 0.662, 0.7126, 0.886, 0.9499, 0.9236, 0.5969, 0.7628, 0.7246, 0.9064, 0.9408, 0.1041, 0.816, 0.9578, 0.8913, 1.0, 0.9117, 1.0, 1.0, 0.9103, 0.9689, 0.967, 0.8603, 0.9426, 0.9659, 1.035, 0.9938, 0.8059, 0.7699, 0.9846, 0.8781, 0.9987, 0.9821, 0.9903, 0.9976, 1.003, 0.9888, 0.9746, 0.9679, 0.995, 0.9653, 0.9808, 0.9649, 0.9789, 0.9804, 0.9792, 0.9708, 0.9767, 0.9384, 0.618, 0.62, 0.605, 0.6133, 0.7287, 0.728, 0.7428, 0.754, 0.7458, 0.8303, 0.7843, 0.8708, 0.6609, 0.7263, 0.8744, 0.9577, 0.929, 0.1041, 0.5967, 0.7898, 0.7321, 0.7912, 0.8148, 0.7858, 0.8374, 0.662, 0.7126, 0.7246, 0.7699, 0.8781, 0.8303, 0.7843, 0.8708, 0.6609, 0.7263]): _vg.add([_i], _w, 'REPLACE')
_vg = ob_kris.vertex_groups.new(name='Shoulder.L')
for _i, _w in zip([2, 4, 5, 7, 9, 11, 12, 13, 16, 17, 26, 29, 56, 57, 58, 59, 60, 61, 62, 63, 65, 66, 67, 68, 69, 70, 71, 72, 73, 74, 75, 77, 80, 88, 102, 103, 104, 105, 106, 108, 109, 110, 112, 113, 114, 115, 116, 117, 118, 119, 120, 122, 123, 124, 125, 126, 127, 128, 129, 130, 131, 132, 133, 134, 145, 146, 191, 192, 193, 194, 195, 197, 198, 201, 207, 208, 209, 212, 221, 224, 251, 252, 254, 256, 257, 258, 259, 260, 263, 264, 265, 266, 267, 268, 269, 271, 272, 273, 274, 275, 276, 277, 278, 283, 290, 298, 299, 313, 320, 321, 322, 323, 324, 325, 326, 327, 328, 329, 330, 331, 332, 333, 334, 335, 336, 338, 339, 342, 343, 344, 345, 346, 347, 348, 349, 350, 351, 352, 353, 366, 367, 368, 412, 413, 415, 423, 428, 429, 432, 435, 455, 459, 461], [0.08735, 0.7264, 0.7532, 0.06269, 0.07928, 0.1001, 0.733, 0.8773, 0.9163, 0.9155, 0.07098, 0.05391, 0.3605, 0.8725, 0.8734, 0.4517, 0.7612, 0.6291, 0.8629, 0.7508, 0.7731, 0.339, 0.8736, 0.8502, 0.8634, 0.9718, 0.4469, 0.7566, 0.7491, 0.7336, 0.7622, 0.01592, 0.02784, 0.01282, 0.3502, 0.1617, 0.1914, 0.01954, 0.2137, 0.08577, 0.08624, 0.09166, 0.2998, 0.3604, 0.3359, 0.4621, 0.1602, 0.003887, 0.1162, 0.1262, 0.3719, 1.0, 0.3211, 0.08274, 0.1913, 0.2594, 0.4387, 0.3566, 0.06238, 0.2247, 0.3028, 0.06802, 0.144, 0.119, 0.08026, 0.1013, 0.0, 0.0, 0.0, 0.0, 0.0, 0.0, 0.0, 0.0, 0.1961, 0.0, 0.0, 0.0, 0.0, 0.0, 0.0, 0.0, 0.0, 0.2097, 0.02652, 0.0, 0.001633, 0.0, 0.0, 0.0, 0.0, 0.0, 0.07718, 0.0, 0.0, 0.0, 0.0, 0.2031, 0.01629, 0.0, 0.0, 0.0, 0.03856, 0.0, 0.0, 0.0, 0.0, 0.0, 0.0, 0.0, 0.0, 0.0, 0.0, 0.0, 0.0, 0.0, 0.0, 0.0, 0.0, 0.0, 0.0, 0.0, 0.0, 0.0, 0.0, 0.0, 0.0, 0.0, 0.0, 0.0, 0.0, 0.0, 0.0, 0.0, 0.0, 0.0, 0.0, 0.0, 0.0, 0.0, 0.0, 0.306, 1.0, 0.01282, 1.0, 0.0, 0.0, 0.0, 0.0, 0.0, 0.0, 0.0, 0.0]): _vg.add([_i], _w, 'REPLACE')
_vg = ob_kris.vertex_groups.new(name='UpperArm.L')
for _i, _w in zip([4, 5, 7, 9, 22, 23, 24, 25, 26, 29, 32, 33, 62, 63, 65, 67], [0.2379, 0.2136, 0.0, 0.0, 0.4507, 0.9757, 0.8776, 0.5963, 0.9144, 0.912, 0.9443, 0.8187, 0.1123, 0.2133, 0.1922, 0.101]): _vg.add([_i], _w, 'REPLACE')
_vg = ob_kris.vertex_groups.new(name='Forearm.L')
for _i, _w in zip([2, 4, 7, 9, 11, 13, 16, 17, 18, 19, 20, 21, 22, 23, 24, 25, 27, 28, 30, 31, 32, 33, 34, 35, 36, 37, 48, 49, 51, 56, 57, 60, 61, 62, 63, 64, 66, 67, 68, 69, 71, 72, 73, 75, 76, 77, 84, 85, 86, 87, 88, 89, 100, 101, 102, 104, 106, 109, 110, 111, 112, 113, 116, 118, 119, 120, 121, 122, 123, 127, 131, 132, 133, 134, 135, 136, 137, 138, 139, 140, 142, 143, 144, 146, 207, 256, 266, 267, 273, 276, 278, 279, 285, 300, 301, 337, 356, 358, 359, 360, 361, 368, 411, 412, 413, 414, 415, 416, 417, 418, 419, 420, 421, 426, 431, 433, 434, 435, 436], [0.0, 0.0, 0.0, 0.0, 0.0, 0.0, 0.0, 0.0, 0.7328, 0.6682, 0.7603, 0.6426, 0.8741, 0.3474, 0.1754, 0.9647, 0.7163, 0.6875, 0.7291, 0.6762, 0.964, 0.9849, 0.7304, 0.6259, 0.8245, 0.4846, 0.1225, 0.1951, 0.04513, 0.0, 0.0, 0.0, 0.0, 0.0, 0.0, 0.0, 0.0, 0.0, 0.0, 0.0, 0.0, 0.0, 0.0, 0.0, 0.0, 0.0, 0.0, 0.0, 0.0, 0.0, 0.0, 0.0, 0.0, 0.0, 0.0, 0.0, 0.0, 0.0, 0.0, 0.0, 0.0, 0.0, 0.0, 0.0, 0.0, 0.0, 0.0, 0.0, 0.0, 0.0, 0.0, 0.0, 0.0, 0.0, 0.0, 0.0, 0.0, 0.0, 0.0, 0.0, 0.0, 0.0, 0.0, 0.0, 0.0, 0.0, 0.0, 0.0, 0.0, 0.0, 0.0, 0.0, 0.0, 0.0, 0.0, 0.0, 0.0, 0.0, 0.0, 0.0, 0.0, 0.0, 0.0, 0.0, 0.0, 0.0, 0.0, 0.0, 0.0, 0.0, 0.0, 0.0, 0.0, 0.0, 0.0, 0.0, 0.0, 0.0, 0.0]): _vg.add([_i], _w, 'REPLACE')
_vg = ob_kris.vertex_groups.new(name='Hand.L')
for _i, _w in zip([18, 34, 36, 38, 39, 40, 41, 42, 43, 44, 45, 46, 47, 50, 51], [0.003734, 0.05762, 0.01245, 0.8654, 0.6085, 0.8079, 0.2661, 0.06639, 0.04165, 0.1925, 0.06264, 0.1035, 0.08017, 0.1157, 0.3514]): _vg.add([_i], _w, 'REPLACE')
_vg = ob_kris.vertex_groups.new(name='Fingers1.L')
for _i, _w in zip([38, 39, 40, 41, 42, 43, 44, 45, 46, 47], [0.01094, 0.018, 0.08388, 0.1803, 0.9401, 0.8213, 0.6267, 0.6848, 0.5946, 0.6082]): _vg.add([_i], _w, 'REPLACE')
_vg = ob_kris.vertex_groups.new(name='Fingers2.L')
for _i, _w in zip([40, 41, 42, 43, 44, 45, 46, 47], [0.0047, 0.03496, 0.4216, 0.3915, 0.7924, 0.4018, 0.9985, 0.9962]): _vg.add([_i], _w, 'REPLACE')
_vg = ob_kris.vertex_groups.new(name='Thumb.L')
for _i, _w in zip([18, 19, 20, 21, 22, 23, 25, 27, 28, 30, 31, 32, 33, 34, 35, 36, 37, 38, 39, 40, 41, 42, 43, 45, 46, 47, 48, 49, 50, 51, 52, 53, 54, 55], [0.0, 0.0, 0.0, 0.0, 0.0, 0.0, 0.0, 0.0, 0.0, 0.0, 0.0, 0.0, 0.0, 0.0, 0.4145, 0.0, 0.4574, 0.0, 0.0, 0.0, 0.0, 0.0, 0.0, 0.0, 0.04663, 0.0, 0.8659, 0.8229, 0.1742, 0.5704, 0.9998, 0.9696, 0.9804, 1.004]): _vg.add([_i], _w, 'REPLACE')
_vg = ob_kris.vertex_groups.new(name='Shoulder.R')
for _i, _w in zip([2, 3, 4, 5, 6, 8, 9, 12, 16, 17, 26, 29, 56, 58, 60, 61, 62, 65, 66, 67, 68, 70, 71, 72, 73, 74, 75, 77, 80, 87, 88, 95, 102, 103, 104, 105, 106, 107, 108, 109, 110, 111, 112, 113, 114, 115, 116, 117, 118, 119, 120, 123, 124, 125, 126, 127, 128, 129, 130, 131, 132, 133, 134, 145, 146, 191, 193, 194, 196, 198, 200, 201, 202, 207, 208, 209, 212, 221, 224, 251, 252, 253, 254, 255, 256, 257, 258, 259, 260, 261, 263, 264, 265, 266, 267, 268, 269, 270, 271, 272, 273, 274, 275, 276, 277, 278, 283, 290, 299, 320, 321, 322, 323, 324, 326, 327, 328, 330, 331, 332, 333, 334, 335, 336, 338, 339, 341, 342, 343, 344, 345, 346, 347, 348, 349, 350, 351, 352, 353, 366, 367, 368, 411, 415, 416, 419, 421, 424, 425, 428, 439, 443, 445], [0.0, 0.0, 0.0, 0.0, 0.0, 0.0, 0.0, 0.0, 0.0, 0.0, 0.0, 0.0, 0.0, 0.0, 0.02651, 0.001633, 0.0, 0.0, 0.0, 0.0, 0.0, 0.0, 0.0, 0.01628, 0.0, 0.0, 0.03848, 0.0, 0.0, 0.0, 0.0, 0.0, 0.0, 0.0, 0.0, 0.0, 0.0, 0.0, 0.0, 0.0, 0.0, 0.0, 0.0, 0.0, 0.0, 0.0, 0.0, 0.0, 0.0, 0.0, 0.0, 0.0, 0.0, 0.0, 0.0, 0.0, 0.0, 0.0, 0.0, 0.0, 0.0, 0.0, 0.0, 0.0, 0.0, 0.08773, 0.727, 0.7784, 0.0634, 0.0804, 0.1002, 0.7345, 0.8771, 0.196, 0.0, 0.9161, 0.9155, 0.0766, 0.05497, 0.3613, 0.0, 0.8726, 0.8734, 0.4533, 0.2097, 0.7613, 0.0, 0.6291, 0.8613, 0.7514, 0.7959, 0.3399, 0.8718, 0.849, 0.07721, 0.0, 0.0, 0.8635, 0.9718, 0.4486, 0.2031, 0.7567, 0.0, 0.7464, 0.7336, 0.7617, 0.01518, 0.02784, 0.01625, 0.3502, 0.1617, 0.1914, 0.01954, 0.2137, 0.08577, 0.08624, 0.09166, 0.2998, 0.3604, 0.3359, 0.4621, 0.1602, 0.003887, 0.1162, 0.1262, 0.3719, 1.0, 0.3211, 0.08274, 0.1913, 0.2594, 0.4387, 0.3566, 0.06238, 0.2247, 0.3028, 0.06802, 0.144, 0.119, 0.07944, 0.08707, 0.306, 0.0, 0.0, 0.0, 0.0, 0.0, 1.0, 0.01625, 1.0, 0.0, 0.0, 0.0]): _vg.add([_i], _w, 'REPLACE')
_vg = ob_kris.vertex_groups.new(name='UpperArm.R')
for _i, _w in zip([129, 191, 192, 193, 194, 195, 196, 197, 198, 199, 200, 201, 202, 208, 209, 212, 217, 218, 219, 220, 221, 224, 227, 228, 251, 252, 253, 254, 255, 256, 257, 258, 259, 260, 261, 262, 263, 264, 265, 266, 267, 268, 269, 270, 271, 272, 273, 274, 275, 276, 277, 279, 280, 283, 286, 290, 293, 295, 298, 299, 301, 313, 320, 321, 322, 323, 324, 325, 326, 327, 328, 329, 330, 331, 332, 333, 334, 335, 336, 338, 339, 340, 342, 343, 344, 345, 346, 347, 348, 349, 350, 351, 352, 353, 355, 356, 357, 364, 365, 366, 367, 423, 424, 425, 426, 427, 430, 431, 432, 455, 459, 461, 462], [0.0, 0.0, 0.0, 0.2367, 0.1921, 0.0, 0.0, 0.0, 0.0, 0.005322, 0.1953, 0.0, 0.001728, 0.0, 0.0, 0.0, 0.4507, 0.9757, 0.8776, 0.5963, 0.9083, 0.9099, 0.9443, 0.8187, 0.0, 0.0, 0.06348, 0.0, 0.2483, 0.002215, 0.06237, 0.0, 0.0, 0.1122, 0.2121, 0.0, 0.1727, 0.0, 0.1011, 0.0, 0.03241, 0.0, 0.0, 0.07487, 0.0, 0.0, 0.006442, 0.07159, 0.0, 0.0, 0.0, 0.0, 0.0, 0.0, 0.0, 0.0, 0.006178, 0.0, 0.0, 0.0, 0.0, 0.0, 0.0, 0.0, 0.0, 0.0, 0.0, 0.0, 0.0, 0.0, 0.0, 0.0, 0.0, 0.0, 0.0, 0.0, 0.0, 0.0, 0.0, 0.0, 0.2597, 0.0, 0.0, 0.0, 0.0, 0.0, 0.0, 0.0, 0.0, 0.0, 0.0, 0.0, 0.0, 0.0, 0.0, 0.0, 0.0, 0.0, 0.0, 0.0, 0.0, 0.0, 0.0, 0.0, 0.0, 0.0, 0.0, 0.0, 0.0, 0.0, 0.0, 0.0, 0.005322]): _vg.add([_i], _w, 'REPLACE')
_vg = ob_kris.vertex_groups.new(name='Forearm.R')
for _i, _w in zip([68, 73, 75, 137, 139, 140, 141, 191, 193, 196, 198, 200, 202, 207, 209, 212, 213, 214, 215, 216, 217, 218, 219, 220, 222, 223, 225, 226, 227, 228, 229, 230, 231, 232, 243, 244, 251, 253, 256, 257, 259, 260, 261, 262, 264, 265, 266, 267, 270, 272, 273, 274, 276, 278, 279, 280, 283, 285, 295, 296, 297, 298, 299, 300, 301, 306, 318, 319, 320, 322, 324, 327, 328, 329, 330, 331, 334, 336, 337, 338, 339, 340, 341, 342, 346, 350, 351, 352, 353, 354, 355, 356, 357, 358, 359, 360, 362, 363, 364, 367, 368, 418, 420, 421, 422, 423, 424, 425, 426, 427, 428, 429, 430, 431, 432, 433, 434, 435], [0.0, 0.0, 0.0, 0.0, 0.0, 0.0, 0.0, 0.0, 0.0, 0.0, 0.0, 0.0, 0.0, 0.0, 0.0, 0.0, 0.7394, 0.6758, 0.7669, 0.6486, 0.8741, 0.3474, 0.1754, 0.9647, 0.723, 0.6944, 0.7358, 0.6826, 0.9642, 0.9851, 0.7372, 0.6374, 0.8323, 0.489, 0.123, 0.2192, 0.0, 0.0, 0.0, 0.0, 0.0, 0.0, 0.0, 0.0, 0.0, 0.0, 0.0, 0.0, 0.0, 0.0, 0.0, 0.0, 0.0, 0.0, 0.0, 0.0, 0.0, 0.0, 0.0, 0.0, 0.0, 0.0, 0.0, 0.0, 0.0, 0.0, 0.0, 0.0, 0.0, 0.0, 0.0, 0.0, 0.0, 0.0, 0.0, 0.0, 0.0, 0.0, 0.0, 0.0, 0.0, 0.0, 0.0, 0.0, 0.0, 0.0, 0.0, 0.0, 0.0, 0.0, 0.0, 0.0, 0.0, 0.0, 0.0, 0.0, 0.0, 0.0, 0.0, 0.0, 0.0, 0.0, 0.0, 0.0, 0.0, 0.0, 0.0, 0.0, 0.0, 0.0, 0.0, 0.0, 0.0, 0.0, 0.0, 0.0, 0.0, 0.0]): _vg.add([_i], _w, 'REPLACE')
_vg = ob_kris.vertex_groups.new(name='Hand.R')
for _i, _w in zip([213, 215, 222, 229, 231, 233, 234, 235, 236, 237, 238, 239, 240, 241, 242, 244, 245, 246], [0.01796, 0.004032, 0.002323, 0.06417, 0.02108, 0.8446, 0.6829, 0.7868, 0.3073, 0.06523, 0.05095, 0.1883, 0.07045, 0.1047, 0.08425, 0.001077, 0.1157, 0.05241]): _vg.add([_i], _w, 'REPLACE')
_vg = ob_kris.vertex_groups.new(name='Fingers1.R')
for _i, _w in zip([233, 234, 235, 236, 237, 238, 239, 240, 241, 242], [0.01704, 0.06456, 0.08862, 0.2439, 0.9401, 0.8213, 0.6288, 0.6981, 0.5998, 0.6157]): _vg.add([_i], _w, 'REPLACE')
_vg = ob_kris.vertex_groups.new(name='Fingers2.R')
for _i, _w in zip([234, 235, 236, 237, 238, 239, 240, 241, 242], [0.01552, 0.008703, 0.0591, 0.4219, 0.3929, 0.7924, 0.4018, 0.9985, 0.9962]): _vg.add([_i], _w, 'REPLACE')
_vg = ob_kris.vertex_groups.new(name='Thumb.R')
for _i, _w in zip([213, 214, 215, 216, 217, 218, 220, 222, 223, 225, 226, 227, 228, 229, 230, 231, 232, 233, 234, 235, 236, 237, 238, 240, 241, 242, 243, 244, 245, 246, 247, 248, 249, 250], [0.0, 0.0, 0.0, 0.0, 0.0, 0.0, 0.0, 0.0, 0.0, 0.0, 0.0, 0.0, 0.0, 0.0, 0.3807, 0.0, 0.4574, 0.0, 0.0, 0.0, 0.0, 0.0, 0.0, 0.0, 0.02155, 0.0, 0.867, 0.753, 0.1742, 0.9311, 1.003, 0.9953, 0.9914, 1.024]): _vg.add([_i], _w, 'REPLACE')
_vg = ob_kris.vertex_groups.new(name='Thigh.L')
for _i, _w in zip([0, 1, 3, 6, 8, 10, 14, 15, 148, 150, 152, 154, 155, 156, 157, 158, 159, 160, 161, 162, 189, 190, 203, 204, 205, 206, 211, 370, 372, 374, 376, 437, 438, 439, 440, 441, 442, 443, 444, 445, 446, 447, 448, 449, 450, 451, 452, 453, 454, 456, 457, 463, 464, 465, 466, 468, 469, 470, 471, 472, 473, 474, 475, 476], [0.0, 0.1223, 0.08637, 0.09428, 0.1013, 0.04138, 0.117, 0.03197, 0.3775, 0.5688, 0.9021, 0.9, 0.07557, 0.9332, 0.9481, 0.02539, 0.9, 0.06018, 0.02014, 0.9398, 0.0, 0.0, 0.0, 0.0, 0.0, 0.08418, 0.03896, 0.0, 0.0, 0.0, 0.0, 0.0, 0.1223, 0.08637, 0.4487, 0.9989, 0.9153, 0.09428, 0.9617, 0.1013, 0.04138, 0.117, 0.03197, 0.9951, 1.0, 0.9797, 0.9981, 0.0, 0.0, 0.02468, 0.05473, 0.0, 0.0, 0.0, 0.08418, 0.9035, 0.4927, 0.03896, 0.0, 0.0, 0.0, 0.0, 0.1133, 0.507]): _vg.add([_i], _w, 'REPLACE')
_vg = ob_kris.vertex_groups.new(name='LowerLeg.L')
for _i, _w in zip([0, 1, 14, 15, 147, 149, 151, 153, 155, 156, 157, 158, 159, 160, 161, 162, 164, 165, 166, 167, 168, 169, 171, 172, 173, 174, 175, 176, 177, 178, 179, 180, 181, 182, 185, 186, 187, 188, 205, 206, 437, 438, 440, 447, 448, 450, 452, 465, 466, 469, 475], [0.9996, 0.9841, 0.9757, 0.9993, 0.129, 0.9391, 0.09624, 0.9249, 0.926, 0.05137, 0.04786, 0.9599, 0.5605, 0.9505, 0.9628, 0.4695, 0.0, 0.0, 0.4705, 0.0, 0.0, 0.4665, 0.0, 0.0, 0.4752, 0.0, 0.0, 0.0, 0.0, 0.4759, 0.3811, 0.0, 0.06672, 0.0, 0.0, 0.1861, 0.02181, 0.06173, 0.5237, 0.4306, 0.9996, 0.9841, 0.1232, 0.9757, 0.9993, 0.5541, 0.6843, 0.5237, 0.4306, 0.2051, 0.12]): _vg.add([_i], _w, 'REPLACE')
_vg = ob_kris.vertex_groups.new(name='Foot.L')
for _i, _w in zip([147, 149, 151, 153, 163, 164, 165, 166, 167, 168, 169, 170, 171, 172, 173, 174, 175, 176, 177, 178, 179, 180, 181, 182, 183, 184, 185, 186, 187, 188], [0.8492, 0.05908, 0.8965, 0.07352, 0.2339, 0.5353, 0.1501, 0.5298, 0.1269, 0.2289, 0.5746, 0.18, 0.5674, 0.1302, 0.523, 0.1186, 0.5285, 0.09304, 0.08298, 0.5348, 0.5202, 0.04773, 0.6714, 0.2491, 0.8628, 0.2571, 0.4425, 0.445, 0.9187, 0.8198]): _vg.add([_i], _w, 'REPLACE')
_vg = ob_kris.vertex_groups.new(name='Toes.L')
for _i, _w in zip([163, 165, 167, 168, 170, 172, 174, 176, 177, 180, 181, 182, 183, 184, 185, 186, 187, 188], [0.7554, 0.7431, 0.691, 0.7718, 0.8266, 0.7283, 0.8676, 0.8121, 0.8483, 0.9156, 0.2589, 0.5782, 0.1242, 0.6745, 0.3086, 0.3653, 0.03957, 0.1086]): _vg.add([_i], _w, 'REPLACE')
_vg = ob_kris.vertex_groups.new(name='Thigh.R')
for _i, _w in zip([0, 1, 14, 15, 148, 150, 152, 154, 189, 190, 192, 195, 197, 199, 203, 204, 205, 206, 211, 370, 372, 374, 376, 377, 378, 379, 380, 381, 382, 383, 384, 437, 438, 440, 441, 447, 448, 449, 450, 451, 452, 453, 454, 455, 456, 457, 458, 459, 460, 461, 462, 463, 464, 465, 466, 468, 469, 470, 471, 472, 473, 474, 475, 476], [0.0, 0.0, 0.0, 0.0, 0.0, 0.0, 0.0, 0.0, 0.0, 0.1223, 0.08637, 0.09428, 0.1013, 0.04138, 0.117, 0.03197, 0.0, 0.08418, 0.03896, 0.3775, 0.5688, 0.9002, 0.8957, 0.1184, 0.8547, 0.8458, 0.08325, 0.8937, 0.2647, 0.2866, 0.9347, 0.0, 0.0, 0.02469, 0.05472, 0.0, 0.0, 0.0, 0.0, 0.0, 0.0, 0.0, 0.1223, 0.08637, 0.4487, 0.9989, 0.9153, 0.09428, 0.9617, 0.1013, 0.04138, 0.117, 0.03197, 0.0, 0.08418, 0.9035, 0.4927, 0.03896, 0.9951, 1.0, 0.9797, 0.9981, 0.1133, 0.507]): _vg.add([_i], _w, 'REPLACE')
_vg = ob_kris.vertex_groups.new(name='LowerLeg.R')
for _i, _w in zip([189, 190, 203, 204, 205, 206, 369, 371, 373, 375, 377, 378, 379, 380, 381, 382, 383, 384, 386, 387, 388, 389, 390, 391, 393, 394, 395, 396, 397, 398, 399, 400, 401, 402, 403, 404, 407, 408, 409, 410, 453, 454, 456, 463, 464, 465, 466, 469, 472, 474, 475], [0.9996, 0.9841, 0.9757, 0.9993, 0.5237, 0.4306, 0.1376, 0.9605, 0.1267, 0.9255, 0.8792, 0.1369, 0.189, 0.8998, 0.5605, 0.6895, 0.6946, 0.4695, 0.0, 0.0, 0.4712, 0.0, 0.0, 0.4689, 0.0, 0.0, 0.4763, 0.0, 0.0, 0.0, 0.0, 0.4762, 0.3811, 0.0, 0.06799, 0.0, 0.0, 0.1883, 0.03945, 0.06741, 0.9996, 0.9841, 0.1232, 0.9757, 0.9993, 0.5237, 0.4306, 0.2051, 0.5541, 0.6843, 0.12]): _vg.add([_i], _w, 'REPLACE')
_vg = ob_kris.vertex_groups.new(name='Foot.R')
for _i, _w in zip([369, 371, 373, 375, 382, 385, 386, 387, 388, 389, 390, 391, 392, 393, 394, 395, 396, 397, 398, 399, 400, 401, 402, 403, 404, 405, 406, 407, 408, 409, 410], [0.8466, 0.05333, 0.8911, 0.0734, 0.03866, 0.2343, 0.5608, 0.1529, 0.5356, 0.1364, 0.2299, 0.5692, 0.1807, 0.5543, 0.1283, 0.521, 0.1191, 0.5218, 0.09215, 0.08954, 0.5446, 0.5203, 0.05032, 0.6708, 0.2342, 0.8622, 0.2538, 0.4038, 0.4435, 0.9168, 0.815]): _vg.add([_i], _w, 'REPLACE')
_vg = ob_kris.vertex_groups.new(name='Toes.R')
for _i, _w in zip([385, 387, 389, 390, 392, 394, 396, 398, 399, 402, 403, 404, 405, 406, 407, 408, 409, 410], [0.7538, 0.7301, 0.6677, 0.7694, 0.8246, 0.6879, 0.8658, 0.788, 0.8382, 0.908, 0.2588, 0.5579, 0.1238, 0.6673, 0.3052, 0.3657, 0.03956, 0.1077]): _vg.add([_i], _w, 'REPLACE')
_m = ob_kris.modifiers.new('Armature', 'ARMATURE')
_m.object = ob_armature

# ---- collection membership
col_collection_1.objects.link(ob_armature)
col_collection_1.objects.link(ob_kris)

# ---- scene / render settings (as saved in the file)
scene.frame_start = 1; scene.frame_end = 80; scene.frame_set(1)
scene.render.engine = 'BLENDER_EEVEE_NEXT'
scene.render.resolution_percentage = 50
scene.render.dither_intensity = 0.0
scene.cycles.use_denoising = False
scene.cycles.samples = 128
scene.cycles.sampling_pattern = 'TABULATED_SOBOL'
scene.cycles.use_adaptive_sampling = False
scene.cycles.use_light_tree = False
scene.cycles.blur_glossy = 0.0
scene.cycles.sample_clamp_indirect = 0.0
scene.view_settings.view_transform = 'Standard'
bpy.context.view_layer.update()

# ---- added for rendering (the .blend has no active camera and no usable light): camera, sun
cam_auto = bpy.data.cameras.new('AutoCamera')
cam_auto.lens = 50.0
cam_auto.sensor_width = 36.0
cam_auto.clip_end = 1000.0
ob_auto_camera = bpy.data.objects.new('AutoCamera', cam_auto)
scene.collection.objects.link(ob_auto_camera)
ob_auto_camera.location = (9.92758, -14.7636, 11.808)
ob_auto_camera.rotation_euler = (1.09748, -7.21219e-08, 0.694738)
scene.camera = ob_auto_camera
light_auto_sun = bpy.data.lights.new('AutoSun', 'SUN')
light_auto_sun.energy = 3.0
light_auto_sun.angle = 0.0523599
ob_auto_sun = bpy.data.objects.new('AutoSun', light_auto_sun)
scene.collection.objects.link(ob_auto_sun)
ob_auto_sun.rotation_euler = (0.872665, 0.174533, 0.523599)
bpy.context.view_layer.update()
